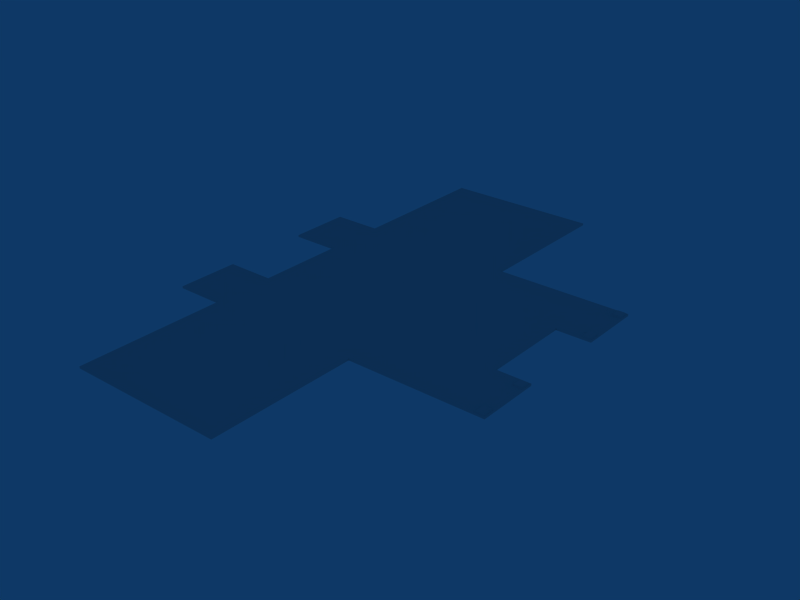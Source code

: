 # Source: Level5BaseTerrain.blend  (saved by Blender 2.49.2; exported with 4.5.12 LTS)
import bpy
from mathutils import Matrix  # noqa: F401  (used for matrix-valued properties, if any)

bpy.ops.wm.read_factory_settings(use_empty=True)
scene = bpy.context.scene
scene.name = 'Scene'

# ---- collections
col_collection_1 = bpy.data.collections.new('Collection 1'); scene.collection.children.link(col_collection_1)

# ---- materials (node trees are filled in below, after node groups)
mat_material_002 = bpy.data.materials.new('Material.002')
mat_material_002.alpha_threshold = 0.0
mat_material_002.roughness = 0.5
mat_material_002.line_color = (0.0, 0.0, 0.0, 1.0)

# ---- material node trees

# ---- world
world_world = bpy.data.worlds.new('World'); scene.world = world_world
world_world.color = (0.05656, 0.2208, 0.4)
world_world.use_sun_shadow = False
world_world.sun_shadow_jitter_overblur = 0.0
world_world.cycles.sampling_method = 'MANUAL'
world_world.cycles.sample_map_resolution = 256

# ---- meshes
me_plane_002 = bpy.data.meshes.new('Plane.002')
me_plane_002.from_pydata([(5.646, 1.941, -0.08791), (5.646, -0.05899, -0.08791), (-5.646, -0.05899, -0.08791), (-5.646, 1.941, -0.08791), (4.501, -0.05899, -0.08791), (1.146, -0.05899, -0.08791), (-4.052, -0.05899, -0.08791), (4.501, 1.941, -0.08791), (1.146, 1.941, -0.08791), (-4.052, 1.941, -0.08791), (-4.052, -4.814, -0.08791), (1.146, -4.814, -0.08791), (4.501, 4.814, -0.08791), (1.146, 4.814, -0.08791), (-4.052, 4.814, -0.08791), (-5.182, -0.05899, -0.08791), (-4.516, -0.05899, -0.08791), (-5.182, 1.941, -0.08791), (-4.516, 1.941, -0.08791), (-3.327, -0.05899, -0.08791), (-3.894, -0.05899, -0.08791), (-3.327, 1.941, -0.08791), (-3.894, 1.941, -0.08791), (-3.894, -4.814, -0.08791), (-3.327, -4.814, -0.08791), (-3.327, 4.814, -0.08791), (4.339, -0.05899, -0.08791), (4.339, 1.941, -0.08791), (4.339, 4.814, -0.08791), (0.9209, -0.05899, -0.08791), (0.9209, 1.941, -0.08791), (0.9209, -4.814, -0.08791), (0.9209, 4.814, -0.08791), (5.281, -0.05899, -0.08791), (5.281, 1.941, -0.08791), (-5.646, 0.0944, -0.08791), (-5.646, 1.788, -0.08791), (4.501, 0.0944, -0.08791), (4.501, 1.788, -0.08791), (1.146, 0.0944, -0.08791), (1.146, 1.788, -0.08791), (-4.052, 0.0944, -0.08791), (-4.052, 1.788, -0.08791), (-4.516, 0.0944, -0.08791), (-4.516, 1.788, -0.08791), (-5.182, 0.0944, -0.08791), (-5.182, 1.788, -0.08791), (-3.327, 0.0944, -0.08791), (-3.327, 1.788, -0.08791), (-3.894, 0.0944, -0.08791), (-3.894, 1.788, -0.08791), (4.339, 0.0944, -0.08791), (4.339, 1.788, -0.08791), (0.9209, 0.0944, -0.08791), (0.9209, 1.788, -0.08791), (5.281, 0.0944, -0.08791), (5.084, -0.05899, -0.08791), (5.084, 1.941, -0.08791), (5.084, 1.788, -0.08791), (5.084, 0.0944, -0.08791), (5.646, 1.507, -0.08791), (5.646, 0.3754, -0.08791), (5.281, 0.3754, -0.08791), (5.281, 1.507, -0.08791), (-5.646, 0.8708, -0.08791), (-5.646, 1.011, -0.08791), (4.501, 0.8708, -0.08791), (4.501, 1.011, -0.08791), (1.146, 0.8708, -0.08791), (1.146, 1.011, -0.08791), (-4.052, 0.8708, -0.08791), (-4.052, 1.011, -0.08791), (-4.516, 0.8708, -0.08791), (-4.516, 1.011, -0.08791), (-5.182, 0.8708, -0.08791), (-5.182, 1.011, -0.08791), (-3.327, 0.8708, -0.08791), (-3.327, 1.011, -0.08791), (-3.894, 0.8708, -0.08791), (-3.894, 1.011, -0.08791), (4.339, 0.8708, -0.08791), (4.339, 1.011, -0.08791), (0.9209, 0.8708, -0.08791), (0.9209, 1.011, -0.08791), (5.084, 1.011, -0.08791), (5.084, 0.8708, -0.08791), (-2.821, -0.05899, -0.08791), (-2.258, -0.05899, -0.08791), (-0.5278, -0.05899, -0.08791), (0.03607, -0.05899, -0.08791), (-2.821, -4.814, -0.08791), (-2.258, -4.814, -0.08791), (-0.5278, -4.814, -0.08791), (0.03607, -4.814, -0.08791), (-2.821, 0.0944, -0.08791), (-2.258, 0.0944, -0.08791), (-0.5278, 0.0944, -0.08791), (0.03607, 0.0944, -0.08791), (-2.821, 0.4263, -0.08791), (-2.258, 0.4263, -0.08791), (-0.5278, 0.4263, -0.08791), (0.03607, 0.4263, -0.08791), (-2.605, -0.05899, -0.08791), (-2.474, -0.05899, -0.08791), (-0.1802, -0.05899, -0.08791), (-0.3115, -0.05899, -0.08791), (-2.474, -4.814, -0.08791), (-2.605, -4.814, -0.08791), (-0.3115, -4.814, -0.08791), (-0.1802, -4.814, -0.08791), (5.612, 0.3447, -0.08315), (5.315, 0.3447, -0.08315), (5.612, 1.537, -0.08315), (5.315, 1.537, -0.08315), (5.315, 1.91, -0.08315), (5.315, -0.0283, -0.08315), (5.612, -0.0283, -0.08315), (5.612, 1.91, -0.08315), (5.343, 0.01512, 0.03331), (5.584, 0.01512, 0.03331), (5.584, 1.867, 0.03331), (5.343, 1.867, 0.03331), (5.584, 1.581, 0.03331), (5.584, 0.3013, 0.03331), (5.343, 0.3013, 0.03331), (5.343, 1.581, 0.03331), (-5.646, 0.3832, -0.08791), (-5.646, 1.499, -0.08791), (-4.052, 0.3832, -0.08791), (-4.052, 1.499, -0.08791), (-4.516, 0.3832, -0.08791), (-4.516, 1.499, -0.08791), (-5.182, 0.3832, -0.08791), (-5.182, 1.499, -0.08791), (-3.327, 0.3832, -0.08791), (-3.327, 1.499, -0.08791), (-3.894, 0.3832, -0.08791), (-3.894, 1.499, -0.08791), (-3.894, 1.499, -0.2263), (-3.894, 0.3832, -0.2263), (-3.327, 1.499, -0.2263), (-3.327, 0.3832, -0.2263), (-5.182, 1.499, -0.2263), (-5.182, 0.3832, -0.2263), (-4.516, 1.499, -0.2263), (-4.516, 0.3832, -0.2263), (-4.052, 1.499, -0.2263), (-4.052, 0.3832, -0.2263), (-5.646, 1.499, -0.2263), (-5.646, 0.3832, -0.2263), (5.343, 1.581, -0.2263), (5.343, 0.3013, -0.2263), (5.584, 0.3013, -0.2263), (5.584, 1.581, -0.2263), (5.343, 1.867, -0.2263), (5.584, 1.867, -0.2263), (5.584, 0.01512, -0.2263), (5.343, 0.01512, -0.2263), (5.612, 1.91, -0.2263), (5.612, -0.0283, -0.2263), (5.315, -0.0283, -0.2263), (5.315, 1.91, -0.2263), (5.315, 1.537, -0.2263), (5.612, 1.537, -0.2263), (5.315, 0.3447, -0.2263), (5.612, 0.3447, -0.2263), (-0.1802, -4.814, -0.2263), (-0.3115, -4.814, -0.2263), (-2.605, -4.814, -0.2263), (-2.474, -4.814, -0.2263), (-0.3115, -0.05899, -0.2263), (-0.1802, -0.05899, -0.2263), (-2.474, -0.05899, -0.2263), (-2.605, -0.05899, -0.2263), (0.03607, 0.4263, -0.2263), (-0.5278, 0.4263, -0.2263), (-2.258, 0.4263, -0.2263), (-2.821, 0.4263, -0.2263), (0.03607, 0.0944, -0.2263), (-0.5278, 0.0944, -0.2263), (-2.258, 0.0944, -0.2263), (-2.821, 0.0944, -0.2263), (0.03607, -4.814, -0.2263), (-0.5278, -4.814, -0.2263), (-2.258, -4.814, -0.2263), (-2.821, -4.814, -0.2263), (0.03607, -0.05899, -0.2263), (-0.5278, -0.05899, -0.2263), (-2.258, -0.05899, -0.2263), (-2.821, -0.05899, -0.2263), (5.084, 0.8708, -0.2263), (5.084, 1.011, -0.2263), (0.9209, 1.011, -0.2263), (0.9209, 0.8708, -0.2263), (4.339, 1.011, -0.2263), (4.339, 0.8708, -0.2263), (-3.894, 1.011, -0.2263), (-3.894, 0.8708, -0.2263), (-3.327, 1.011, -0.2263), (-3.327, 0.8708, -0.2263), (-5.182, 1.011, -0.2263), (-5.182, 0.8708, -0.2263), (-4.516, 1.011, -0.2263), (-4.516, 0.8708, -0.2263), (-4.052, 1.011, -0.2263), (-4.052, 0.8708, -0.2263), (1.146, 1.011, -0.2263), (1.146, 0.8708, -0.2263), (4.501, 1.011, -0.2263), (4.501, 0.8708, -0.2263), (-5.646, 1.011, -0.2263), (-5.646, 0.8708, -0.2263), (5.281, 0.3754, -0.2263), (5.646, 0.3754, -0.2263), (5.646, 1.507, -0.2263), (5.084, 0.0944, -0.2263), (5.084, 1.788, -0.2263), (5.084, 1.941, -0.2263), (5.084, -0.05899, -0.2263), (5.281, 0.0944, -0.2263), (0.9209, 1.788, -0.2263), (0.9209, 0.0944, -0.2263), (4.339, 1.788, -0.2263), (4.339, 0.0944, -0.2263), (-3.894, 1.788, -0.2263), (-3.894, 0.0944, -0.2263), (-3.327, 1.788, -0.2263), (-3.327, 0.0944, -0.2263), (-5.182, 1.788, -0.2263), (-5.182, 0.0944, -0.2263), (-4.516, 1.788, -0.2263), (-4.516, 0.0944, -0.2263), (-4.052, 1.788, -0.2263), (-4.052, 0.0944, -0.2263), (1.146, 1.788, -0.2263), (1.146, 0.0944, -0.2263), (4.501, 1.788, -0.2263), (4.501, 0.0944, -0.2263), (-5.646, 1.788, -0.2263), (-5.646, 0.0944, -0.2263), (5.281, 1.941, -0.2263), (5.281, -0.05899, -0.2263), (0.9209, 4.814, -0.2263), (0.9209, -4.814, -0.2263), (0.9209, 1.941, -0.2263), (0.9209, -0.05899, -0.2263), (4.339, 4.814, -0.2263), (4.339, 1.941, -0.2263), (4.339, -0.05899, -0.2263), (-3.327, 4.814, -0.2263), (-3.327, -4.814, -0.2263), (-3.894, -4.814, -0.2263), (-3.894, 1.941, -0.2263), (-3.327, 1.941, -0.2263), (-3.894, -0.05899, -0.2263), (-3.327, -0.05899, -0.2263), (-4.516, 1.941, -0.2263), (-5.182, 1.941, -0.2263), (-4.516, -0.05899, -0.2263), (-5.182, -0.05899, -0.2263), (-4.052, 4.814, -0.2263), (1.146, 4.814, -0.2263), (4.501, 4.814, -0.2263), (1.146, -4.814, -0.2263), (-4.052, -4.814, -0.2263), (-4.052, 1.941, -0.2263), (1.146, 1.941, -0.2263), (4.501, 1.941, -0.2263), (-4.052, -0.05899, -0.2263), (1.146, -0.05899, -0.2263), (4.501, -0.05899, -0.2263), (-5.646, 1.941, -0.2263), (-5.646, -0.05899, -0.2263), (5.646, -0.05899, -0.2263), (5.646, 1.941, -0.2263), (5.612, 1.507, -0.08791), (5.315, 1.507, -0.08791), (5.612, 0.3754, -0.08791), (5.315, 0.3754, -0.08791), (5.315, 0.3754, -0.2263), (5.612, 0.3754, -0.2263), (5.315, 1.507, -0.2263), (5.612, 1.507, -0.2263), (5.281, 1.788, -0.08791), (5.281, 1.788, -0.2263), (5.281, 1.507, -0.2263), (5.194, 0.0944, -0.08791), (5.194, 1.941, -0.2263), (5.204, -0.05899, -0.2263), (5.204, 0.0944, -0.2263), (5.194, 1.788, -0.2263), (5.194, 1.788, -0.08791), (5.194, 1.941, -0.08791), (5.194, -0.05899, -0.08791), (5.194, 1.739, -0.08791), (5.194, 0.1434, -0.08791), (5.204, 1.739, -0.2263), (5.204, 0.1434, -0.2263), (5.084, 1.739, -0.08791), (5.084, 1.739, -0.2263), (5.084, 0.1434, -0.08791), (5.084, 0.1434, -0.2263), (5.084, 6.612, -0.2263), (5.084, 6.612, -0.08791), (5.084, 5.017, -0.2263), (5.084, 5.017, -0.08791), (5.204, 6.612, -0.2263), (5.204, 5.017, -0.2263), (5.194, 6.612, -0.08791), (5.194, 5.017, -0.08791), (5.194, 6.814, -0.08791), (5.194, 4.814, -0.08791), (5.194, 4.968, -0.08791), (5.194, 4.968, -0.2263), (5.204, 6.661, -0.2263), (5.204, 6.814, -0.2263), (5.194, 4.814, -0.2263), (5.194, 6.661, -0.08791), (5.281, 5.249, -0.2263), (5.281, 4.968, -0.2263), (5.281, 4.968, -0.08791), (5.612, 5.249, -0.2263), (5.315, 5.249, -0.2263), (5.612, 6.38, -0.2263), (5.315, 6.38, -0.2263), (5.315, 6.38, -0.08791), (5.612, 6.38, -0.08791), (5.315, 5.249, -0.08791), (5.612, 5.249, -0.08791), (5.646, 4.814, -0.2263), (5.646, 6.814, -0.2263), (-5.646, 6.814, -0.2263), (-5.646, 4.814, -0.2263), (4.501, 6.814, -0.2263), (1.146, 6.814, -0.2263), (-4.052, 6.814, -0.2263), (-4.052, 11.57, -0.2263), (1.146, 11.57, -0.2263), (-5.182, 6.814, -0.2263), (-4.516, 6.814, -0.2263), (-5.182, 4.814, -0.2263), (-4.516, 4.814, -0.2263), (-3.327, 6.814, -0.2263), (-3.894, 6.814, -0.2263), (-3.894, 4.814, -0.2263), (-3.894, 11.57, -0.2263), (-3.327, 11.57, -0.2263), (4.339, 6.814, -0.2263), (0.9209, 6.814, -0.2263), (0.9209, 11.57, -0.2263), (5.281, 6.814, -0.2263), (5.281, 4.814, -0.2263), (-5.646, 6.661, -0.2263), (-5.646, 4.968, -0.2263), (4.501, 6.661, -0.2263), (4.501, 4.968, -0.2263), (1.146, 6.661, -0.2263), (1.146, 4.968, -0.2263), (-4.052, 6.661, -0.2263), (-4.052, 4.968, -0.2263), (-4.516, 6.661, -0.2263), (-4.516, 4.968, -0.2263), (-5.182, 6.661, -0.2263), (-5.182, 4.968, -0.2263), (-3.327, 6.661, -0.2263), (-3.327, 4.968, -0.2263), (-3.894, 6.661, -0.2263), (-3.894, 4.968, -0.2263), (4.339, 6.661, -0.2263), (4.339, 4.968, -0.2263), (0.9209, 6.661, -0.2263), (0.9209, 4.968, -0.2263), (5.281, 6.661, -0.2263), (5.084, 6.814, -0.2263), (5.084, 4.814, -0.2263), (5.084, 4.968, -0.2263), (5.084, 6.661, -0.2263), (5.646, 5.249, -0.2263), (5.646, 6.38, -0.2263), (5.281, 6.38, -0.2263), (-5.646, 5.885, -0.2263), (-5.646, 5.744, -0.2263), (4.501, 5.885, -0.2263), (4.501, 5.744, -0.2263), (1.146, 5.885, -0.2263), (1.146, 5.744, -0.2263), (-4.052, 5.885, -0.2263), (-4.052, 5.744, -0.2263), (-4.516, 5.885, -0.2263), (-4.516, 5.744, -0.2263), (-5.182, 5.885, -0.2263), (-5.182, 5.744, -0.2263), (-3.327, 5.885, -0.2263), (-3.327, 5.744, -0.2263), (-3.894, 5.885, -0.2263), (-3.894, 5.744, -0.2263), (4.339, 5.885, -0.2263), (4.339, 5.744, -0.2263), (0.9209, 5.885, -0.2263), (0.9209, 5.744, -0.2263), (5.084, 5.744, -0.2263), (5.084, 5.885, -0.2263), (-2.821, 6.814, -0.2263), (-2.258, 6.814, -0.2263), (-0.5278, 6.814, -0.2263), (0.03607, 6.814, -0.2263), (-2.821, 11.57, -0.2263), (-2.258, 11.57, -0.2263), (-0.5278, 11.57, -0.2263), (0.03607, 11.57, -0.2263), (-2.821, 6.661, -0.2263), (-2.258, 6.661, -0.2263), (-0.5278, 6.661, -0.2263), (0.03607, 6.661, -0.2263), (-2.821, 6.329, -0.2263), (-2.258, 6.329, -0.2263), (-0.5278, 6.329, -0.2263), (0.03607, 6.329, -0.2263), (-2.605, 6.814, -0.2263), (-2.474, 6.814, -0.2263), (-0.1802, 6.814, -0.2263), (-0.3115, 6.814, -0.2263), (-2.474, 11.57, -0.2263), (-2.605, 11.57, -0.2263), (-0.3115, 11.57, -0.2263), (-0.1802, 11.57, -0.2263), (5.612, 6.411, -0.2263), (5.315, 6.411, -0.2263), (5.612, 5.218, -0.2263), (5.315, 5.218, -0.2263), (5.315, 4.845, -0.2263), (5.315, 6.784, -0.2263), (5.612, 6.784, -0.2263), (5.612, 4.845, -0.2263), (5.343, 6.74, -0.2263), (5.584, 6.74, -0.2263), (5.584, 4.889, -0.2263), (5.343, 4.889, -0.2263), (5.584, 5.175, -0.2263), (5.584, 6.454, -0.2263), (5.343, 6.454, -0.2263), (5.343, 5.175, -0.2263), (-5.646, 6.372, -0.2263), (-5.646, 5.257, -0.2263), (-4.052, 6.372, -0.2263), (-4.052, 5.257, -0.2263), (-4.516, 6.372, -0.2263), (-4.516, 5.257, -0.2263), (-5.182, 6.372, -0.2263), (-5.182, 5.257, -0.2263), (-3.327, 6.372, -0.2263), (-3.327, 5.257, -0.2263), (-3.894, 6.372, -0.2263), (-3.894, 5.257, -0.2263), (-3.894, 5.257, -0.08791), (-3.894, 6.372, -0.08791), (-3.327, 5.257, -0.08791), (-3.327, 6.372, -0.08791), (-5.182, 5.257, -0.08791), (-5.182, 6.372, -0.08791), (-4.516, 5.257, -0.08791), (-4.516, 6.372, -0.08791), (-4.052, 5.257, -0.08791), (-4.052, 6.372, -0.08791), (-5.646, 5.257, -0.08791), (-5.646, 6.372, -0.08791), (5.343, 5.175, 0.03331), (5.343, 6.454, 0.03331), (5.584, 6.454, 0.03331), (5.584, 5.175, 0.03331), (5.343, 4.889, 0.03331), (5.584, 4.889, 0.03331), (5.584, 6.74, 0.03331), (5.343, 6.74, 0.03331), (5.612, 4.845, -0.08315), (5.612, 6.784, -0.08315), (5.315, 6.784, -0.08315), (5.315, 4.845, -0.08315), (5.315, 5.218, -0.08315), (5.612, 5.218, -0.08315), (5.315, 6.411, -0.08315), (5.612, 6.411, -0.08315), (-0.1802, 11.57, -0.08791), (-0.3115, 11.57, -0.08791), (-2.605, 11.57, -0.08791), (-2.474, 11.57, -0.08791), (-0.3115, 6.814, -0.08791), (-0.1802, 6.814, -0.08791), (-2.474, 6.814, -0.08791), (-2.605, 6.814, -0.08791), (0.03607, 6.329, -0.08791), (-0.5278, 6.329, -0.08791), (-2.258, 6.329, -0.08791), (-2.821, 6.329, -0.08791), (0.03607, 6.661, -0.08791), (-0.5278, 6.661, -0.08791), (-2.258, 6.661, -0.08791), (-2.821, 6.661, -0.08791), (0.03607, 11.57, -0.08791), (-0.5278, 11.57, -0.08791), (-2.258, 11.57, -0.08791), (-2.821, 11.57, -0.08791), (0.03607, 6.814, -0.08791), (-0.5278, 6.814, -0.08791), (-2.258, 6.814, -0.08791), (-2.821, 6.814, -0.08791), (5.084, 5.885, -0.08791), (5.084, 5.744, -0.08791), (0.9209, 5.744, -0.08791), (0.9209, 5.885, -0.08791), (4.339, 5.744, -0.08791), (4.339, 5.885, -0.08791), (-3.894, 5.744, -0.08791), (-3.894, 5.885, -0.08791), (-3.327, 5.744, -0.08791), (-3.327, 5.885, -0.08791), (-5.182, 5.744, -0.08791), (-5.182, 5.885, -0.08791), (-4.516, 5.744, -0.08791), (-4.516, 5.885, -0.08791), (-4.052, 5.744, -0.08791), (-4.052, 5.885, -0.08791), (1.146, 5.744, -0.08791), (1.146, 5.885, -0.08791), (4.501, 5.744, -0.08791), (4.501, 5.885, -0.08791), (-5.646, 5.744, -0.08791), (-5.646, 5.885, -0.08791), (5.281, 5.249, -0.08791), (5.281, 6.38, -0.08791), (5.646, 6.38, -0.08791), (5.646, 5.249, -0.08791), (5.084, 6.661, -0.08791), (5.084, 4.968, -0.08791), (5.084, 4.814, -0.08791), (5.084, 6.814, -0.08791), (5.281, 6.661, -0.08791), (0.9209, 4.968, -0.08791), (0.9209, 6.661, -0.08791), (4.339, 4.968, -0.08791), (4.339, 6.661, -0.08791), (-3.894, 4.968, -0.08791), (-3.894, 6.661, -0.08791), (-3.327, 4.968, -0.08791), (-3.327, 6.661, -0.08791), (-5.182, 4.968, -0.08791), (-5.182, 6.661, -0.08791), (-4.516, 4.968, -0.08791), (-4.516, 6.661, -0.08791), (-4.052, 4.968, -0.08791), (-4.052, 6.661, -0.08791), (1.146, 4.968, -0.08791), (1.146, 6.661, -0.08791), (4.501, 4.968, -0.08791), (4.501, 6.661, -0.08791), (-5.646, 4.968, -0.08791), (-5.646, 6.661, -0.08791), (5.281, 4.814, -0.08791), (5.281, 6.814, -0.08791), (0.9209, 11.57, -0.08791), (0.9209, 6.814, -0.08791), (4.339, 6.814, -0.08791), (-3.327, 11.57, -0.08791), (-3.894, 11.57, -0.08791), (-3.894, 4.814, -0.08791), (-3.894, 6.814, -0.08791), (-3.327, 6.814, -0.08791), (-4.516, 4.814, -0.08791), (-5.182, 4.814, -0.08791), (-4.516, 6.814, -0.08791), (-5.182, 6.814, -0.08791), (1.146, 11.57, -0.08791), (-4.052, 11.57, -0.08791), (-4.052, 6.814, -0.08791), (1.146, 6.814, -0.08791), (4.501, 6.814, -0.08791), (-5.646, 4.814, -0.08791), (-5.646, 6.814, -0.08791), (5.646, 6.814, -0.08791), (5.646, 4.814, -0.08791)], [], [(19, 20, 23, 24), (20, 6, 10, 23), (9, 22, 564, 14), (22, 21, 25, 564), (8, 27, 28, 13), (27, 7, 12, 28), (5, 29, 31, 11), (21, 30, 32, 25), (30, 8, 13, 32), (18, 44, 42, 9), (43, 16, 6, 41), (17, 46, 44, 18), (45, 15, 16, 43), (3, 36, 46, 17), (35, 2, 15, 45), (22, 50, 48, 21), (49, 20, 19, 47), (9, 42, 50, 22), (41, 6, 20, 49), (27, 52, 38, 7), (51, 26, 4, 37), (8, 40, 52, 27), (39, 5, 26, 51), (30, 54, 40, 8), (53, 29, 5, 39), (21, 48, 54, 30), (38, 58, 57, 7), (4, 56, 59, 37), (73, 72, 70, 71), (75, 74, 72, 73), (65, 64, 74, 75), (79, 78, 76, 77), (71, 70, 78, 79), (52, 81, 67, 38), (81, 80, 66, 67), (80, 51, 37, 66), (40, 69, 81, 52), (69, 68, 80, 81), (68, 39, 51, 80), (54, 83, 69, 40), (83, 82, 68, 69), (82, 53, 39, 68), (85, 84, 67, 66), (29, 89, 93, 31), (88, 87, 91, 92), (86, 19, 24, 90), (19, 86, 94, 47), (87, 88, 96, 95), (89, 29, 53, 97), (76, 82, 83, 77), (94, 98, 47), (95, 99, 98, 94), (99, 76, 98), (96, 100, 99, 95), (100, 82, 76, 99), (97, 101, 100, 96), (101, 82, 100), (101, 53, 82), (101, 97, 53), (89, 104, 109, 93), (104, 105, 108, 109), (105, 88, 92, 108), (87, 103, 106, 91), (103, 102, 107, 106), (102, 86, 90, 107), (102, 103, 95, 94), (86, 102, 94), (103, 87, 95), (105, 104, 97, 96), (88, 105, 96), (104, 89, 97), (1, 61, 110, 116), (60, 0, 117, 112), (0, 34, 114, 117), (33, 1, 116, 115), (115, 116, 119, 118), (117, 114, 121, 120), (112, 117, 120, 122), (116, 110, 123, 119), (111, 115, 118, 124), (114, 113, 125, 121), (113, 112, 122, 125), (110, 111, 124, 123), (121, 125, 122, 120), (124, 118, 119, 123), (44, 131, 129, 42), (131, 73, 71, 129), (72, 130, 128, 70), (130, 43, 41, 128), (46, 133, 131, 44), (133, 75, 73, 131), (74, 132, 130, 72), (132, 45, 43, 130), (36, 127, 133, 46), (127, 65, 75, 133), (64, 126, 132, 74), (126, 35, 45, 132), (50, 137, 135, 48), (137, 79, 77, 135), (78, 136, 134, 76), (136, 49, 47, 134), (42, 129, 137, 50), (129, 71, 79, 137), (70, 128, 136, 78), (128, 41, 49, 136), (135, 83, 54), (48, 135, 54), (135, 77, 83), (76, 134, 98), (134, 47, 98), (65, 127, 148, 210), (127, 36, 238, 148), (126, 64, 211, 149), (35, 126, 149, 239), (93, 109, 166, 182), (109, 108, 167, 166), (108, 92, 183, 167), (107, 90, 185, 168), (106, 107, 168, 169), (91, 106, 169, 184), (31, 93, 182, 243), (92, 91, 184, 183), (90, 24, 250, 185), (64, 65, 210, 211), (61, 1, 273, 213), (60, 61, 213, 214), (0, 60, 214, 274), (7, 57, 217, 267), (56, 4, 270, 218), (36, 3, 271, 238), (2, 35, 239, 272), (34, 0, 274, 240), (1, 33, 241, 273), (11, 31, 243, 263), (26, 5, 269, 248), (4, 26, 248, 270), (24, 23, 251, 250), (23, 10, 264, 251), (18, 9, 265, 256), (17, 18, 256, 257), (3, 17, 257, 271), (6, 16, 258, 268), (16, 15, 259, 258), (15, 2, 272, 259), (9, 14, 260, 265), (12, 7, 267, 262), (5, 11, 263, 269), (10, 6, 268, 264), (251, 254, 255, 250), (264, 268, 254, 251), (344, 252, 265, 260), (249, 253, 252, 344), (246, 247, 266, 261), (262, 267, 247, 246), (243, 245, 269, 263), (242, 244, 253, 249), (261, 266, 244, 242), (232, 230, 256, 265), (268, 258, 231, 233), (230, 228, 257, 256), (258, 259, 229, 231), (228, 238, 271, 257), (259, 272, 239, 229), (226, 224, 252, 253), (255, 254, 225, 227), (224, 232, 265, 252), (254, 268, 233, 225), (236, 222, 247, 267), (270, 248, 223, 237), (222, 234, 266, 247), (248, 269, 235, 223), (234, 220, 244, 266), (269, 245, 221, 235), (220, 226, 253, 244), (217, 216, 236, 267), (215, 218, 270, 237), (205, 203, 202, 204), (203, 201, 200, 202), (201, 211, 210, 200), (199, 197, 196, 198), (197, 205, 204, 196), (208, 194, 222, 236), (209, 195, 194, 208), (237, 223, 195, 209), (194, 206, 234, 222), (195, 207, 206, 194), (223, 235, 207, 195), (206, 192, 220, 234), (207, 193, 192, 206), (235, 221, 193, 207), (208, 191, 190, 209), (182, 186, 245, 243), (184, 188, 187, 183), (250, 255, 189, 185), (181, 189, 255, 227), (179, 187, 188, 180), (221, 245, 186, 178), (192, 193, 199, 198), (227, 177, 181), (177, 176, 180, 181), (177, 199, 176), (176, 175, 179, 180), (199, 193, 175, 176), (175, 174, 178, 179), (175, 193, 174), (193, 221, 174), (221, 178, 174), (166, 171, 186, 182), (167, 170, 171, 166), (183, 187, 170, 167), (169, 172, 188, 184), (168, 173, 172, 169), (185, 189, 173, 168), (180, 172, 173, 181), (181, 173, 189), (180, 188, 172), (178, 171, 170, 179), (179, 170, 187), (178, 186, 171), (165, 213, 273, 159), (158, 274, 214, 163), (161, 240, 274, 158), (159, 273, 241, 160), (156, 159, 160, 157), (154, 161, 158, 155), (155, 158, 163, 153), (152, 165, 159, 156), (157, 160, 164, 151), (150, 162, 161, 154), (153, 163, 162, 150), (151, 164, 165, 152), (153, 150, 154, 155), (156, 157, 151, 152), (146, 144, 230, 232), (204, 202, 144, 146), (147, 145, 203, 205), (233, 231, 145, 147), (144, 142, 228, 230), (202, 200, 142, 144), (145, 143, 201, 203), (231, 229, 143, 145), (142, 148, 238, 228), (200, 210, 148, 142), (143, 149, 211, 201), (229, 239, 149, 143), (140, 138, 224, 226), (198, 196, 138, 140), (141, 139, 197, 199), (227, 225, 139, 141), (138, 146, 232, 224), (196, 204, 146, 138), (139, 147, 205, 197), (225, 233, 147, 139), (220, 192, 140), (220, 140, 226), (192, 198, 140), (177, 141, 199), (177, 227, 141), (62, 278, 276, 63), (278, 277, 275, 276), (277, 61, 60, 275), (277, 278, 111, 110), (61, 277, 110), (278, 62, 111), (276, 275, 112, 113), (63, 276, 113), (275, 60, 112), (213, 280, 282, 214), (280, 279, 281, 282), (279, 212, 285, 281), (279, 280, 165, 164), (212, 279, 164), (280, 213, 165), (282, 281, 162, 163), (214, 282, 163), (281, 285, 162), (283, 113, 114), (34, 283, 114), (283, 63, 113), (284, 161, 162), (285, 284, 162), (284, 240, 161), (55, 115, 111), (62, 55, 111), (55, 33, 115), (219, 164, 160), (241, 219, 160), (219, 212, 164), (58, 291, 292, 57), (291, 283, 34, 292), (56, 293, 286, 59), (293, 33, 55, 286), (57, 292, 287, 217), (292, 34, 240, 287), (33, 293, 288, 241), (293, 56, 218, 288), (284, 290, 287, 240), (290, 216, 217, 287), (241, 288, 289, 219), (288, 218, 215, 289), (59, 286, 295, 300), (215, 301, 297, 289), (298, 294, 291, 58), (299, 216, 290, 296), (304, 307, 313, 375), (305, 533, 312, 309), (376, 314, 306, 302), (532, 303, 308, 317), (315, 314, 376, 373), (350, 372, 314, 315), (313, 316, 374, 375), (319, 351, 316, 313), (310, 315, 373, 535), (558, 350, 315, 310), (311, 316, 351, 557), (534, 374, 316, 311), (310, 317, 536, 558), (535, 532, 317, 310), (312, 311, 557, 320), (533, 534, 311, 312), (372, 427, 379), (350, 431, 372), (372, 431, 427), (536, 476, 558), (529, 480, 536), (536, 480, 476), (319, 430, 351), (318, 429, 319), (319, 429, 430), (320, 478, 528), (557, 477, 320), (320, 477, 478), (322, 429, 318), (377, 428, 321), (321, 428, 429, 322), (323, 426, 378), (379, 427, 324), (324, 427, 426, 323), (324, 322, 318, 379), (323, 321, 322, 324), (378, 377, 321, 323), (328, 479, 531), (528, 478, 327), (327, 478, 479, 328), (325, 480, 529), (530, 481, 326), (326, 481, 480, 325), (326, 328, 531, 530), (325, 327, 328, 326), (529, 528, 327, 325), (414, 450, 364), (414, 392, 450), (399, 451, 393), (371, 365, 451), (371, 451, 399), (366, 452, 444, 358), (452, 394, 386, 444), (395, 453, 445, 387), (453, 367, 359, 445), (364, 450, 452, 366), (450, 392, 394, 452), (393, 451, 453, 395), (451, 365, 367, 453), (362, 448, 442, 352), (448, 390, 380, 442), (391, 449, 443, 381), (449, 363, 353, 443), (360, 446, 448, 362), (446, 388, 390, 448), (389, 447, 449, 391), (447, 361, 363, 449), (358, 444, 446, 360), (444, 386, 388, 446), (387, 445, 447, 389), (445, 359, 361, 447), (435, 439, 440, 434), (438, 436, 437, 441), (440, 439, 426, 427), (438, 441, 429, 428), (441, 437, 430, 429), (434, 440, 427, 431), (439, 435, 432, 426), (436, 438, 428, 433), (437, 436, 433, 430), (435, 434, 431, 432), (432, 431, 350, 330), (430, 433, 329, 351), (433, 428, 377, 329), (426, 432, 330, 378), (413, 420, 405), (412, 404, 421), (413, 412, 421, 420), (411, 419, 403), (410, 402, 418), (411, 410, 418, 419), (406, 423, 418, 402), (423, 422, 419, 418), (422, 407, 403, 419), (408, 424, 421, 404), (424, 425, 420, 421), (425, 409, 405, 420), (370, 417, 413), (398, 417, 370), (416, 417, 398), (416, 412, 413, 417), (392, 415, 416, 398), (415, 411, 412, 416), (414, 415, 392), (414, 410, 411, 415), (364, 410, 414), (399, 393, 392, 398), (370, 413, 405, 348), (412, 411, 403, 404), (410, 364, 342, 402), (346, 406, 402, 342), (407, 408, 404, 403), (409, 349, 348, 405), (383, 382, 401, 400), (356, 384, 398, 370), (384, 385, 399, 398), (385, 357, 371, 399), (368, 396, 384, 356), (396, 397, 385, 384), (397, 369, 357, 385), (354, 382, 396, 368), (382, 383, 397, 396), (383, 355, 369, 397), (394, 395, 387, 386), (392, 393, 395, 394), (390, 391, 381, 380), (388, 389, 391, 390), (386, 387, 389, 388), (376, 354, 333, 373), (374, 262, 355, 375), (371, 242, 249, 365), (334, 356, 370, 348), (357, 261, 242, 371), (347, 368, 356, 334), (369, 246, 261, 357), (333, 354, 368, 347), (355, 262, 246, 369), (343, 366, 358, 335), (367, 344, 260, 359), (342, 364, 366, 343), (365, 249, 344, 367), (338, 362, 352, 331), (363, 340, 332, 353), (339, 360, 362, 338), (361, 341, 340, 363), (335, 358, 360, 339), (359, 260, 341, 361), (349, 337, 334, 348), (336, 345, 343, 335), (345, 346, 342, 343), (572, 336, 335, 573), (574, 334, 337, 571), (570, 338, 331, 577), (569, 339, 338, 570), (573, 335, 339, 569), (576, 332, 340, 568), (568, 340, 341, 567), (567, 341, 260, 14), (563, 345, 336, 572), (562, 346, 345, 563), (575, 333, 347, 561), (561, 347, 334, 574), (571, 337, 349, 559), (578, 330, 350, 558), (557, 351, 329, 579), (577, 331, 352, 556), (555, 353, 332, 576), (535, 373, 333, 575), (12, 262, 374, 534), (579, 329, 377, 531), (531, 377, 378, 530), (530, 378, 330, 578), (527, 380, 381, 526), (501, 406, 346, 562), (499, 408, 407, 500), (559, 349, 409, 498), (500, 407, 422, 485), (485, 422, 423, 484), (484, 423, 406, 501), (483, 424, 408, 499), (482, 425, 424, 483), (498, 409, 425, 482), (556, 352, 442, 465), (465, 442, 380, 527), (464, 443, 353, 555), (526, 381, 443, 464), (457, 493, 544), (515, 493, 457), (456, 508, 514), (543, 537, 456), (456, 537, 508), (463, 455, 542, 550), (521, 513, 455, 463), (462, 454, 512, 520), (549, 541, 454, 462), (455, 457, 544, 542), (513, 515, 457, 455), (454, 456, 514, 512), (541, 543, 456, 454), (465, 459, 546, 556), (527, 517, 459, 465), (464, 458, 516, 526), (555, 545, 458, 464), (459, 461, 548, 546), (517, 519, 461, 459), (458, 460, 518, 516), (545, 547, 460, 458), (461, 463, 550, 548), (519, 521, 463, 461), (460, 462, 520, 518), (547, 549, 462, 460), (467, 468, 472, 473), (470, 471, 469, 466), (481, 468, 467, 480), (478, 466, 469, 479), (477, 470, 466, 478), (480, 467, 473, 476), (475, 472, 468, 481), (479, 469, 471, 474), (474, 471, 470, 477), (476, 473, 472, 475), (558, 476, 475, 578), (579, 474, 477, 557), (531, 479, 474, 579), (578, 475, 481, 530), (487, 494, 502), (503, 495, 486), (486, 495, 494, 487), (488, 496, 504), (505, 497, 489), (489, 497, 496, 488), (489, 484, 501, 505), (488, 485, 484, 489), (504, 500, 485, 488), (486, 483, 499, 503), (487, 482, 483, 486), (502, 498, 482, 487), (490, 538, 494), (490, 509, 538), (490, 491, 509), (494, 495, 491, 490), (491, 492, 515, 509), (495, 496, 492, 491), (492, 493, 515), (496, 497, 493, 492), (497, 544, 493), (515, 514, 508, 509), (502, 494, 538, 560), (504, 496, 495, 503), (566, 544, 497, 505), (505, 501, 562, 566), (503, 499, 500, 504), (560, 559, 498, 502), (506, 525, 524, 507), (509, 523, 552, 538), (508, 522, 523, 509), (537, 551, 522, 508), (523, 511, 540, 552), (522, 510, 511, 523), (551, 539, 510, 522), (511, 525, 554, 540), (510, 524, 525, 511), (539, 553, 524, 510), (520, 512, 513, 521), (512, 514, 515, 513), (526, 516, 517, 527), (516, 518, 519, 517), (518, 520, 521, 519), (575, 554, 532, 535), (553, 12, 534, 533), (25, 32, 537, 543), (538, 552, 574, 560), (32, 13, 551, 537), (552, 540, 561, 574), (13, 28, 539, 551), (540, 554, 575, 561), (28, 12, 553, 539), (550, 542, 565, 573), (14, 564, 541, 549), (542, 544, 566, 565), (564, 25, 543, 541), (556, 546, 570, 577), (576, 568, 545, 555), (546, 548, 569, 570), (568, 567, 547, 545), (548, 550, 573, 569), (567, 14, 549, 547), (574, 571, 559, 560), (565, 563, 572, 573), (566, 562, 563, 565), (295, 85, 300), (294, 298, 84), (85, 295, 294), (85, 294, 84), (291, 294, 283), (63, 283, 294), (55, 62, 295), (55, 295, 286), (294, 295, 62), (294, 62, 63), (290, 284, 296), (285, 296, 284), (285, 297, 296), (212, 297, 285), (219, 297, 212), (219, 289, 297), (300, 66, 37), (59, 300, 37), (300, 85, 66), (301, 237, 209), (190, 301, 209), (301, 215, 237), (298, 38, 67), (84, 298, 67), (298, 58, 38), (299, 208, 236), (216, 299, 236), (299, 191, 208), (190, 297, 301), (296, 297, 190), (296, 190, 191), (296, 191, 299), (307, 304, 400), (307, 400, 401), (307, 401, 306), (401, 302, 306), (304, 383, 400), (375, 355, 304), (304, 355, 383), (305, 553, 533), (507, 524, 305), (305, 524, 553), (302, 354, 376), (401, 382, 302), (302, 382, 354), (303, 525, 506), (532, 554, 303), (303, 554, 525), (372, 306, 314), (372, 379, 306), (379, 318, 306), (318, 307, 306), (318, 319, 307), (313, 307, 319), (309, 528, 529), (309, 529, 308), (536, 317, 308), (536, 308, 529), (528, 309, 320), (312, 320, 309), (506, 507, 309), (506, 309, 308), (309, 507, 305), (308, 303, 506)])
_uv = me_plane_002.uv_layers.new(name='UVTex')
_uv.uv.foreach_set('vector', [0.6225, 0.4431, 0.6225, 0.372, 0.01025, 0.372, 0.01025, 0.4431, 0.9929, 0.05127, 0.9929, 0.09015, 0.01175, 0.09015, 0.01175, 0.05127, 0.4001, 0.09015, 0.4001, 0.05127, 0.9929, 0.05127, 0.9929, 0.09015, 0.0118, 0.1805, 0.08363, 0.1805, 0.08363, 0.5544, 0.0118, 0.5544, 0.058, 0.1637, 0.5042, 0.1637, 0.5042, 0.576, 0.058, 0.576, 0.4001, 0.09093, 0.4001, 0.05127, 0.9929, 0.05127, 0.9929, 0.09093, 0.9929, 0.05127, 0.9929, 0.1065, 0.01175, 0.1065, 0.01175, 0.05127, 0.08363, 0.1805, 0.6221, 0.1805, 0.6221, 0.5544, 0.08363, 0.5544, 0.02655, 0.1637, 0.058, 0.1637, 0.058, 0.576, 0.02655, 0.576, -0.2565, 0.6914, -0.2565, 0.6399, -0.1728, 0.6399, -0.1728, 0.6914, -0.2565, 0.6914, -0.2565, 0.6399, -0.1728, 0.6399, -0.1728, 0.6914, -0.3765, 0.6914, -0.3765, 0.6399, -0.2565, 0.6399, -0.2565, 0.6914, -0.3765, 0.6914, -0.3765, 0.6399, -0.2565, 0.6399, -0.2565, 0.6914, -0.4601, 0.6914, -0.4601, 0.6399, -0.3765, 0.6399, -0.3765, 0.6914, -0.4601, 0.6914, -0.4601, 0.6399, -0.3765, 0.6399, -0.3765, 0.6914, -0.1443, 0.6914, -0.1443, 0.6399, -0.04212, 0.6399, -0.04212, 0.6914, -0.1443, 0.6914, -0.1443, 0.6399, -0.04212, 0.6399, -0.04212, 0.6914, -0.1728, 0.6914, -0.1728, 0.6399, -0.1443, 0.6399, -0.1443, 0.6914, -0.1728, 0.6914, -0.1728, 0.6399, -0.1443, 0.6399, -0.1443, 0.6914, 1.34, 0.6914, 1.34, 0.6399, 1.369, 0.6399, 1.369, 0.6914, 1.34, 0.6914, 1.34, 0.6399, 1.369, 0.6399, 1.369, 0.6914, 0.7641, 0.6914, 0.7641, 0.6399, 1.34, 0.6399, 1.34, 0.6914, 0.7641, 0.6914, 0.7641, 0.6399, 1.34, 0.6399, 1.34, 0.6914, 0.7236, 0.6914, 0.7236, 0.6399, 0.7641, 0.6399, 0.7641, 0.6914, 0.7236, 0.6914, 0.7236, 0.6399, 0.7641, 0.6399, 0.7641, 0.6914, -0.04212, 0.6914, -0.04212, 0.6399, 0.7236, 0.6399, 0.7236, 0.6914, 1.369, 0.6399, 1.474, 0.6399, 1.474, 0.6914, 1.369, 0.6914, 1.369, 0.6399, 1.474, 0.6399, 1.474, 0.6914, 1.369, 0.6914, 0.001397, 0.7447, 0.001397, 0.688, 0.06824, 0.688, 0.06824, 0.7447, 0.8765, 0.3072, 0.8765, 0.2799, 0.9986, 0.2799, 0.9986, 0.3072, 0.4063, 0.8793, 0.4063, 0.8594, 0.4702, 0.8594, 0.4702, 0.8793, 0.7784, 0.3068, 0.7784, 0.2793, 0.8863, 0.2793, 0.8863, 0.3068, 0.7482, 0.3068, 0.7482, 0.2793, 0.7784, 0.2793, 0.7784, 0.3068, 0.8865, 0.9918, 0.8865, 0.8766, 0.9099, 0.8766, 0.9099, 0.9918, 0.7783, 0.7447, 0.7783, 0.688, 0.8024, 0.688, 0.8024, 0.7447, 0.8865, 0.8558, 0.8865, 0.7405, 0.9099, 0.7405, 0.9099, 0.8558, 0.425, 0.9918, 0.425, 0.8766, 0.8865, 0.8766, 0.8865, 0.9918, 0.3036, 0.7447, 0.3036, 0.688, 0.7783, 0.688, 0.7783, 0.7447, 0.425, 0.8558, 0.425, 0.7405, 0.8865, 0.7405, 0.8865, 0.8558, 0.3925, 0.9918, 0.3925, 0.8766, 0.425, 0.8766, 0.425, 0.9918, 0.7936, 0.7447, 0.7936, 0.688, 0.8274, 0.688, 0.8274, 0.7447, 0.3925, 0.8558, 0.3925, 0.7405, 0.425, 0.7405, 0.425, 0.8558, 0.8891, 0.688, 0.8891, 0.7447, 0.8024, 0.7447, 0.8024, 0.688, 0.6225, 0.372, 0.6225, 0.483, 0.01025, 0.483, 0.01025, 0.372, 0.6225, 0.3603, 0.6225, 0.5772, 0.01025, 0.5772, 0.01025, 0.3603, 0.6225, 0.5065, 0.6225, 0.4431, 0.01025, 0.4431, 0.01025, 0.5065, -0.04212, 0.6399, 0.04901, 0.6399, 0.04901, 0.6914, -0.04212, 0.6914, 0.1506, 0.6399, 0.4624, 0.6399, 0.4624, 0.6914, 0.1506, 0.6914, 0.5641, 0.6399, 0.7236, 0.6399, 0.7236, 0.6914, 0.5641, 0.6914, 0.1558, 0.688, 0.7936, 0.688, 0.7936, 0.7447, 0.1558, 0.7447, 0.4836, 0.7504, 0.4836, 0.7963, 0.4155, 0.7504, 0.7688, 0.4908, 0.7688, 0.4344, 0.6756, 0.4344, 0.6756, 0.4908, 0.5595, 0.7963, 0.4155, 0.8577, 0.4836, 0.7963, 0.7923, 0.7504, 0.7923, 0.7963, 0.5595, 0.7963, 0.5595, 0.7504, 0.7923, 0.7963, 0.9873, 0.8577, 0.4155, 0.8577, 0.5595, 0.7963, 0.7688, 0.4908, 0.7688, 0.4344, 0.6756, 0.4344, 0.6756, 0.4908, 0.8682, 0.7963, 0.9873, 0.8577, 0.7923, 0.7963, 0.8682, 0.7963, 0.9873, 0.7504, 0.9873, 0.8577, 0.8682, 0.7963, 0.8682, 0.7504, 0.9873, 0.7504, 0.6225, 0.483, 0.6225, 0.5101, 0.01025, 0.5101, 0.01025, 0.483, 0.7463, 0.1024, 0.7463, 0.1502, 0.1487, 0.1502, 0.1487, 0.1024, 0.6225, 0.5266, 0.6225, 0.5537, 0.01025, 0.5537, 0.01025, 0.5266, 0.6225, 0.5772, 0.6225, 0.5501, 0.01025, 0.5501, 0.01025, 0.5772, 0.7463, 0.1024, 0.7463, 0.1502, 0.1487, 0.1502, 0.1487, 0.1024, 0.6225, 0.5336, 0.6225, 0.5065, 0.01025, 0.5065, 0.01025, 0.5336, 0.6956, 0.5759, 0.6758, 0.5759, 0.6431, 0.5521, 0.7283, 0.5521, 0.7283, 0.5759, 0.6956, 0.5759, 0.7283, 0.5521, 0.6758, 0.5759, 0.6431, 0.5759, 0.6431, 0.5521, 0.6956, 0.5759, 0.6758, 0.5759, 0.6431, 0.5521, 0.7283, 0.5521, 0.7283, 0.5759, 0.6956, 0.5759, 0.7283, 0.5521, 0.6758, 0.5759, 0.6431, 0.5759, 0.6431, 0.5521, 0.5844, 0.61, 0.4405, 0.61, 0.4563, 0.6244, 0.5686, 0.6244, 0.5844, 0.61, 0.4405, 0.61, 0.4563, 0.6244, 0.5686, 0.6244, 0.5397, 0.61, 0.4405, 0.61, 0.4549, 0.6257, 0.5253, 0.6257, 0.4405, 0.61, 0.5397, 0.61, 0.5253, 0.6257, 0.4549, 0.6257, 0.666, 0.214, 0.6961, 0.214, 0.6926, 0.2196, 0.6695, 0.2196, 0.6961, 0.262, 0.666, 0.262, 0.6695, 0.2564, 0.6926, 0.2564, 0.6961, 0.214, 0.6961, 0.262, 0.6926, 0.2564, 0.6926, 0.2196, 0.6961, 0.214, 0.6961, 0.262, 0.6926, 0.2564, 0.6926, 0.2196, 0.666, 0.262, 0.666, 0.214, 0.6695, 0.2196, 0.6695, 0.2564, 0.666, 0.262, 0.666, 0.214, 0.6695, 0.2196, 0.6695, 0.2564, 0.666, 0.214, 0.6961, 0.214, 0.6926, 0.2196, 0.6695, 0.2196, 0.6961, 0.262, 0.666, 0.262, 0.6695, 0.2564, 0.6926, 0.2564, 0.6695, 0.2564, 0.6695, 0.2196, 0.6926, 0.2196, 0.6926, 0.2564, 0.6695, 0.2564, 0.6695, 0.2196, 0.6926, 0.2196, 0.6926, 0.2564, 0.5618, 0.9889, 0.5618, 0.9481, 0.6256, 0.9481, 0.6256, 0.9889, 0.5618, 0.9481, 0.5618, 0.8793, 0.6256, 0.8793, 0.6256, 0.9481, 0.5618, 0.8594, 0.5618, 0.7906, 0.6256, 0.7906, 0.6256, 0.8594, 0.5618, 0.7906, 0.5618, 0.7498, 0.6256, 0.7498, 0.6256, 0.7906, 0.4702, 0.9889, 0.4702, 0.9481, 0.5618, 0.9481, 0.5618, 0.9889, 0.8765, 0.4022, 0.8765, 0.3072, 0.9986, 0.3072, 0.9986, 0.4022, 0.8765, 0.2799, 0.8765, 0.1849, 0.9986, 0.1849, 0.9986, 0.2799, 0.4702, 0.7906, 0.4702, 0.7498, 0.5618, 0.7498, 0.5618, 0.7906, 0.4063, 0.9889, 0.4063, 0.9481, 0.4702, 0.9481, 0.4702, 0.9889, 0.4063, 0.9481, 0.4063, 0.8793, 0.4702, 0.8793, 0.4702, 0.9481, 0.4063, 0.8594, 0.4063, 0.7906, 0.4702, 0.7906, 0.4702, 0.8594, 0.4063, 0.7906, 0.4063, 0.7498, 0.4702, 0.7498, 0.4702, 0.7906, 0.6474, 0.9889, 0.6474, 0.9481, 0.7253, 0.9481, 0.7253, 0.9889, 0.7784, 0.4022, 0.7784, 0.3068, 0.8863, 0.3068, 0.8863, 0.4022, 0.7784, 0.2793, 0.7784, 0.1839, 0.8863, 0.1839, 0.8863, 0.2793, 0.6474, 0.7906, 0.6474, 0.7498, 0.7253, 0.7498, 0.7253, 0.7906, 0.6256, 0.9889, 0.6256, 0.9481, 0.6474, 0.9481, 0.6474, 0.9889, 0.6256, 0.9481, 0.6256, 0.8792, 0.6474, 0.8792, 0.6474, 0.9481, 0.6256, 0.8594, 0.6256, 0.7905, 0.6474, 0.7905, 0.6474, 0.8594, 0.6256, 0.7906, 0.6256, 0.7498, 0.6474, 0.7498, 0.6474, 0.7906, 0.4155, 0.9445, 0.9873, 0.8771, 0.9873, 0.9844, 0.4155, 0.9844, 0.4155, 0.9445, 0.9873, 0.9844, 0.4155, 0.9445, 0.4155, 0.8771, 0.9873, 0.8771, 0.4155, 0.8577, 0.4155, 0.7903, 0.4836, 0.7963, 0.4155, 0.7903, 0.4155, 0.7504, 0.4836, 0.7963, 0.2251, 0.8313, 0.2422, 0.8313, 0.2422, 0.8266, 0.2251, 0.8266, 0.2422, 0.8313, 0.2523, 0.8313, 0.2523, 0.8266, 0.2422, 0.8266, 0.2031, 0.8313, 0.2202, 0.8313, 0.2202, 0.8266, 0.2031, 0.8266, 0.1929, 0.8313, 0.2031, 0.8313, 0.2031, 0.8266, 0.1929, 0.8266, 0.04541, 0.4025, 0.04541, 0.4025, 0.04541, 0.3984, 0.04541, 0.3984, 0.04541, 0.4025, 0.04541, 0.4025, 0.04541, 0.3984, 0.04541, 0.3984, 0.04541, 0.4025, 0.04541, 0.4025, 0.04541, 0.3984, 0.04541, 0.3984, 0.04541, 0.4025, 0.04541, 0.4025, 0.04541, 0.3984, 0.04541, 0.3984, 0.04541, 0.4025, 0.04541, 0.4025, 0.04541, 0.3984, 0.04541, 0.3984, 0.04541, 0.4025, 0.04541, 0.4025, 0.04541, 0.3984, 0.04541, 0.3984, 0.04541, 0.4025, 0.04541, 0.4025, 0.04541, 0.3984, 0.04541, 0.3984, 0.04541, 0.4025, 0.04541, 0.4025, 0.04541, 0.3984, 0.04541, 0.3984, 0.04541, 0.4025, 0.04541, 0.4025, 0.04541, 0.3984, 0.04541, 0.3984, 0.2202, 0.8313, 0.2251, 0.8313, 0.2251, 0.8266, 0.2202, 0.8266, 0.2028, 0.8313, 0.1876, 0.8313, 0.1876, 0.8266, 0.2028, 0.8266, 0.2425, 0.8313, 0.2028, 0.8313, 0.2028, 0.8266, 0.2425, 0.8266, 0.2577, 0.8313, 0.2425, 0.8313, 0.2425, 0.8266, 0.2577, 0.8266, 0.2577, 0.8313, 0.2577, 0.8313, 0.2577, 0.8266, 0.2577, 0.8266, 0.1876, 0.8313, 0.1876, 0.8313, 0.1876, 0.8266, 0.1876, 0.8266, 0.2523, 0.8313, 0.2577, 0.8313, 0.2577, 0.8266, 0.2523, 0.8266, 0.1876, 0.8313, 0.1929, 0.8313, 0.1929, 0.8266, 0.1876, 0.8266, 0.2577, 0.8313, 0.2577, 0.8313, 0.2577, 0.8266, 0.2577, 0.8266, 0.1876, 0.8313, 0.1876, 0.8313, 0.1876, 0.8266, 0.1876, 0.8266, 0.04541, 0.4025, 0.04541, 0.4025, 0.04541, 0.3984, 0.04541, 0.3984, 0.1876, 0.8313, 0.1876, 0.8313, 0.1876, 0.8266, 0.1876, 0.8266, 0.1876, 0.8313, 0.1876, 0.8313, 0.1876, 0.8266, 0.1876, 0.8266, 0.04541, 0.4025, 0.04541, 0.4025, 0.04541, 0.3984, 0.04541, 0.3984, 0.04541, 0.4025, 0.04541, 0.4025, 0.04541, 0.3984, 0.04541, 0.3984, 0.2577, 0.8313, 0.2577, 0.8313, 0.2577, 0.8266, 0.2577, 0.8266, 0.2577, 0.8313, 0.2577, 0.8313, 0.2577, 0.8266, 0.2577, 0.8266, 0.2577, 0.8313, 0.2577, 0.8313, 0.2577, 0.8266, 0.2577, 0.8266, 0.1876, 0.8313, 0.1876, 0.8313, 0.1876, 0.8266, 0.1876, 0.8266, 0.1876, 0.8313, 0.1876, 0.8313, 0.1876, 0.8266, 0.1876, 0.8266, 0.1876, 0.8313, 0.1876, 0.8313, 0.1876, 0.8266, 0.1876, 0.8266, 0.2515, 0.4025, 0.3392, 0.4025, 0.3392, 0.3984, 0.2515, 0.3984, 0.3392, 0.4025, 0.2515, 0.4025, 0.2515, 0.3984, 0.3392, 0.3984, 0.1905, 0.4025, 0.04541, 0.4025, 0.04541, 0.3984, 0.1905, 0.3984, 0.04541, 0.4025, 0.1905, 0.4025, 0.1905, 0.3984, 0.04541, 0.3984, 0.01025, 0.372, 0.6225, 0.372, 0.6225, 0.4431, 0.01025, 0.4431, 0.01175, 0.09015, 0.9929, 0.09015, 0.9929, 0.05127, 0.01175, 0.05127, 0.9929, 0.05127, 0.4001, 0.05127, 0.4001, 0.09015, 0.9929, 0.09015, 0.08363, 0.5544, 0.08363, 0.1805, 0.0118, 0.1805, 0.0118, 0.5544, 0.5042, 0.576, 0.5042, 0.1637, 0.058, 0.1637, 0.058, 0.576, 0.9929, 0.05127, 0.4001, 0.05127, 0.4001, 0.09093, 0.9929, 0.09093, 0.01175, 0.1065, 0.9929, 0.1065, 0.9929, 0.05127, 0.01175, 0.05127, 0.6221, 0.5544, 0.6221, 0.1805, 0.08363, 0.1805, 0.08363, 0.5544, 0.058, 0.576, 0.058, 0.1637, 0.02655, 0.1637, 0.02655, 0.576, -0.1728, 0.6399, -0.2565, 0.6399, -0.2565, 0.6914, -0.1728, 0.6914, -0.1728, 0.6399, -0.2565, 0.6399, -0.2565, 0.6914, -0.1728, 0.6914, -0.2565, 0.6399, -0.3765, 0.6399, -0.3765, 0.6914, -0.2565, 0.6914, -0.2565, 0.6399, -0.3765, 0.6399, -0.3765, 0.6914, -0.2565, 0.6914, -0.3765, 0.6399, -0.4601, 0.6399, -0.4601, 0.6914, -0.3765, 0.6914, -0.3765, 0.6399, -0.4601, 0.6399, -0.4601, 0.6914, -0.3765, 0.6914, -0.04212, 0.6399, -0.1443, 0.6399, -0.1443, 0.6914, -0.04212, 0.6914, -0.04212, 0.6399, -0.1443, 0.6399, -0.1443, 0.6914, -0.04212, 0.6914, -0.1443, 0.6399, -0.1728, 0.6399, -0.1728, 0.6914, -0.1443, 0.6914, -0.1443, 0.6399, -0.1728, 0.6399, -0.1728, 0.6914, -0.1443, 0.6914, 1.369, 0.6399, 1.34, 0.6399, 1.34, 0.6914, 1.369, 0.6914, 1.369, 0.6399, 1.34, 0.6399, 1.34, 0.6914, 1.369, 0.6914, 1.34, 0.6399, 0.7641, 0.6399, 0.7641, 0.6914, 1.34, 0.6914, 1.34, 0.6399, 0.7641, 0.6399, 0.7641, 0.6914, 1.34, 0.6914, 0.7641, 0.6399, 0.7236, 0.6399, 0.7236, 0.6914, 0.7641, 0.6914, 0.7641, 0.6399, 0.7236, 0.6399, 0.7236, 0.6914, 0.7641, 0.6914, 0.7236, 0.6399, -0.04212, 0.6399, -0.04212, 0.6914, 0.7236, 0.6914, 1.474, 0.6914, 1.474, 0.6399, 1.369, 0.6399, 1.369, 0.6914, 1.474, 0.6914, 1.474, 0.6399, 1.369, 0.6399, 1.369, 0.6914, 0.07424, 0.688, 0.007397, 0.688, 0.007397, 0.7447, 0.07424, 0.7447, 0.9986, 0.2799, 0.8765, 0.2799, 0.8765, 0.3072, 0.9986, 0.3072, 0.4702, 0.8594, 0.4063, 0.8594, 0.4063, 0.8793, 0.4702, 0.8793, 0.8727, 0.2793, 0.7647, 0.2793, 0.7647, 0.3068, 0.8727, 0.3068, 0.7647, 0.2793, 0.7345, 0.2793, 0.7345, 0.3068, 0.7647, 0.3068, 0.9099, 0.8766, 0.8865, 0.8766, 0.8865, 0.9918, 0.9099, 0.9918, 0.768, 0.688, 0.7448, 0.688, 0.7448, 0.7447, 0.768, 0.7447, 0.9099, 0.7405, 0.8865, 0.7405, 0.8865, 0.8558, 0.9099, 0.8558, 0.8865, 0.8766, 0.425, 0.8766, 0.425, 0.9918, 0.8865, 0.9918, 0.7448, 0.688, 0.285, 0.688, 0.285, 0.7447, 0.7448, 0.7447, 0.8865, 0.7405, 0.425, 0.7405, 0.425, 0.8558, 0.8865, 0.8558, 0.425, 0.8766, 0.3925, 0.8766, 0.3925, 0.9918, 0.425, 0.9918, 0.7999, 0.688, 0.7675, 0.688, 0.7675, 0.7447, 0.7999, 0.7447, 0.425, 0.7405, 0.3925, 0.7405, 0.3925, 0.8558, 0.425, 0.8558, 0.768, 0.7447, 0.852, 0.7447, 0.852, 0.688, 0.768, 0.688, 0.01025, 0.483, 0.6225, 0.483, 0.6225, 0.372, 0.01025, 0.372, 0.01025, 0.5772, 0.6225, 0.5772, 0.6225, 0.3603, 0.01025, 0.3603, 0.01025, 0.4431, 0.6225, 0.4431, 0.6225, 0.5065, 0.01025, 0.5065, 0.04901, 0.6914, 0.04901, 0.6399, -0.04212, 0.6399, -0.04212, 0.6914, 0.4624, 0.6914, 0.4624, 0.6399, 0.1506, 0.6399, 0.1506, 0.6914, 0.7236, 0.6914, 0.7236, 0.6399, 0.5641, 0.6399, 0.5641, 0.6914, 0.7675, 0.7447, 0.7675, 0.688, 0.1558, 0.688, 0.1558, 0.7447, 0.4155, 0.7504, 0.4836, 0.7963, 0.4836, 0.7504, 0.6756, 0.4344, 0.7688, 0.4344, 0.7688, 0.4908, 0.6756, 0.4908, 0.4836, 0.7963, 0.4155, 0.8577, 0.5595, 0.7963, 0.5595, 0.7963, 0.7923, 0.7963, 0.7923, 0.7504, 0.5595, 0.7504, 0.4155, 0.8577, 0.9873, 0.8577, 0.7923, 0.7963, 0.5595, 0.7963, 0.6756, 0.4344, 0.7688, 0.4344, 0.7688, 0.4908, 0.6756, 0.4908, 0.7923, 0.7963, 0.9873, 0.8577, 0.8682, 0.7963, 0.9873, 0.8577, 0.9873, 0.7504, 0.8682, 0.7963, 0.9873, 0.7504, 0.8682, 0.7504, 0.8682, 0.7963, 0.01025, 0.5101, 0.6225, 0.5101, 0.6225, 0.483, 0.01025, 0.483, 0.1487, 0.1502, 0.7463, 0.1502, 0.7463, 0.1024, 0.1487, 0.1024, 0.01025, 0.5537, 0.6225, 0.5537, 0.6225, 0.5266, 0.01025, 0.5266, 0.01025, 0.5501, 0.6225, 0.5501, 0.6225, 0.5772, 0.01025, 0.5772, 0.1487, 0.1502, 0.7463, 0.1502, 0.7463, 0.1024, 0.1487, 0.1024, 0.01025, 0.5065, 0.6225, 0.5065, 0.6225, 0.5336, 0.01025, 0.5336, 0.6431, 0.5521, 0.6758, 0.5759, 0.6956, 0.5759, 0.7283, 0.5521, 0.7283, 0.5521, 0.6956, 0.5759, 0.7283, 0.5759, 0.6431, 0.5521, 0.6431, 0.5759, 0.6758, 0.5759, 0.6431, 0.5521, 0.6758, 0.5759, 0.6956, 0.5759, 0.7283, 0.5521, 0.7283, 0.5521, 0.6956, 0.5759, 0.7283, 0.5759, 0.6431, 0.5521, 0.6431, 0.5759, 0.6758, 0.5759, 0.4563, 0.6244, 0.4405, 0.61, 0.5844, 0.61, 0.5686, 0.6244, 0.4563, 0.6244, 0.4405, 0.61, 0.5844, 0.61, 0.5686, 0.6244, 0.4549, 0.6257, 0.4405, 0.61, 0.5397, 0.61, 0.5253, 0.6257, 0.5253, 0.6257, 0.5397, 0.61, 0.4405, 0.61, 0.4549, 0.6257, 0.6926, 0.2196, 0.6961, 0.214, 0.666, 0.214, 0.6695, 0.2196, 0.6695, 0.2564, 0.666, 0.262, 0.6961, 0.262, 0.6926, 0.2564, 0.6926, 0.2564, 0.6961, 0.262, 0.6961, 0.214, 0.6926, 0.2196, 0.6926, 0.2564, 0.6961, 0.262, 0.6961, 0.214, 0.6926, 0.2196, 0.6695, 0.2196, 0.666, 0.214, 0.666, 0.262, 0.6695, 0.2564, 0.6695, 0.2196, 0.666, 0.214, 0.666, 0.262, 0.6695, 0.2564, 0.6926, 0.2196, 0.6961, 0.214, 0.666, 0.214, 0.6695, 0.2196, 0.6695, 0.2564, 0.666, 0.262, 0.6961, 0.262, 0.6926, 0.2564, 0.6926, 0.2196, 0.6695, 0.2196, 0.6695, 0.2564, 0.6926, 0.2564, 0.6926, 0.2196, 0.6695, 0.2196, 0.6695, 0.2564, 0.6926, 0.2564, 0.6256, 0.9481, 0.5618, 0.9481, 0.5618, 0.9889, 0.6256, 0.9889, 0.6256, 0.8793, 0.5618, 0.8793, 0.5618, 0.9481, 0.6256, 0.9481, 0.6256, 0.7906, 0.5618, 0.7906, 0.5618, 0.8594, 0.6256, 0.8594, 0.6256, 0.7498, 0.5618, 0.7498, 0.5618, 0.7906, 0.6256, 0.7906, 0.5618, 0.9481, 0.4702, 0.9481, 0.4702, 0.9889, 0.5618, 0.9889, 0.9986, 0.3072, 0.8765, 0.3072, 0.8765, 0.4022, 0.9986, 0.4022, 0.9986, 0.1849, 0.8765, 0.1849, 0.8765, 0.2799, 0.9986, 0.2799, 0.5618, 0.7498, 0.4702, 0.7498, 0.4702, 0.7906, 0.5618, 0.7906, 0.4702, 0.9481, 0.4063, 0.9481, 0.4063, 0.9889, 0.4702, 0.9889, 0.4702, 0.8793, 0.4063, 0.8793, 0.4063, 0.9481, 0.4702, 0.9481, 0.4702, 0.7906, 0.4063, 0.7906, 0.4063, 0.8594, 0.4702, 0.8594, 0.4702, 0.7498, 0.4063, 0.7498, 0.4063, 0.7906, 0.4702, 0.7906, 0.7253, 0.9481, 0.6474, 0.9481, 0.6474, 0.9889, 0.7253, 0.9889, 0.8727, 0.3068, 0.7647, 0.3068, 0.7647, 0.4022, 0.8727, 0.4022, 0.8727, 0.1839, 0.7647, 0.1839, 0.7647, 0.2793, 0.8727, 0.2793, 0.7253, 0.7498, 0.6474, 0.7498, 0.6474, 0.7906, 0.7253, 0.7906, 0.6474, 0.9481, 0.6256, 0.9481, 0.6256, 0.9889, 0.6474, 0.9889, 0.7647, 0.3068, 0.7345, 0.3068, 0.7345, 0.4022, 0.7647, 0.4022, 0.7647, 0.1839, 0.7345, 0.1839, 0.7345, 0.2793, 0.7647, 0.2793, 0.6474, 0.7498, 0.6256, 0.7498, 0.6256, 0.7906, 0.6474, 0.7906, 0.9873, 0.9844, 0.9873, 0.8771, 0.4155, 0.9445, 0.9873, 0.9844, 0.4155, 0.9445, 0.4155, 0.9844, 0.9873, 0.8771, 0.4155, 0.8771, 0.4155, 0.9445, 0.4836, 0.7963, 0.4155, 0.7903, 0.4155, 0.8577, 0.4836, 0.7963, 0.4155, 0.7504, 0.4155, 0.7903, 0.2542, 0.6273, 0.2542, 0.6115, 0.7944, 0.6115, 0.7944, 0.6273, 0.0177, 0.9907, 0.0177, 0.9553, 0.2329, 0.9553, 0.2329, 0.9907, 0.2542, 0.6273, 0.2542, 0.6115, 0.7944, 0.6115, 0.7944, 0.6273, 0.5066, 0.61, 0.4736, 0.61, 0.4549, 0.6257, 0.5253, 0.6257, 0.5397, 0.61, 0.5066, 0.61, 0.5253, 0.6257, 0.4736, 0.61, 0.4405, 0.61, 0.4549, 0.6257, 0.4736, 0.61, 0.5066, 0.61, 0.5253, 0.6257, 0.4549, 0.6257, 0.4405, 0.61, 0.4736, 0.61, 0.4549, 0.6257, 0.5066, 0.61, 0.5397, 0.61, 0.5253, 0.6257, 0.2542, 0.6115, 0.2542, 0.6273, 0.7944, 0.6273, 0.7944, 0.6115, 0.0177, 0.9553, 0.0177, 0.9907, 0.2329, 0.9907, 0.2329, 0.9553, 0.2542, 0.6115, 0.2542, 0.6273, 0.7944, 0.6273, 0.7944, 0.6115, 0.4736, 0.61, 0.5066, 0.61, 0.5253, 0.6257, 0.4549, 0.6257, 0.4405, 0.61, 0.4736, 0.61, 0.4549, 0.6257, 0.5066, 0.61, 0.5397, 0.61, 0.5253, 0.6257, 0.5066, 0.61, 0.4736, 0.61, 0.4549, 0.6257, 0.5253, 0.6257, 0.5397, 0.61, 0.5066, 0.61, 0.5253, 0.6257, 0.4736, 0.61, 0.4405, 0.61, 0.4549, 0.6257, 0.4913, 0.61, 0.5686, 0.6244, 0.4563, 0.6244, 0.4405, 0.61, 0.4913, 0.61, 0.4563, 0.6244, 0.4913, 0.61, 0.5844, 0.61, 0.5686, 0.6244, 0.4913, 0.61, 0.4563, 0.6244, 0.5686, 0.6244, 0.5844, 0.61, 0.4913, 0.61, 0.5686, 0.6244, 0.4913, 0.61, 0.4405, 0.61, 0.4563, 0.6244, 0.5336, 0.61, 0.5686, 0.6244, 0.4563, 0.6244, 0.4405, 0.61, 0.5336, 0.61, 0.4563, 0.6244, 0.5336, 0.61, 0.5844, 0.61, 0.5686, 0.6244, 0.5336, 0.61, 0.4563, 0.6244, 0.5686, 0.6244, 0.5844, 0.61, 0.5336, 0.61, 0.5686, 0.6244, 0.5336, 0.61, 0.4405, 0.61, 0.4563, 0.6244, 1.474, 0.6396, 1.495, 0.6396, 1.495, 0.6914, 1.474, 0.6914, 1.495, 0.6396, 1.511, 0.6396, 1.511, 0.6914, 1.495, 0.6914, 1.474, 0.6396, 1.495, 0.6396, 1.495, 0.6914, 1.474, 0.6914, 1.495, 0.6396, 1.511, 0.6396, 1.511, 0.6914, 1.495, 0.6914, 0.2577, 0.8313, 0.2577, 0.8313, 0.2577, 0.8266, 0.2577, 0.8266, 0.2577, 0.8313, 0.2577, 0.8313, 0.2577, 0.8266, 0.2577, 0.8266, 0.1876, 0.8313, 0.1876, 0.8313, 0.1876, 0.8266, 0.1876, 0.8266, 0.1876, 0.8313, 0.1876, 0.8313, 0.1876, 0.8266, 0.1876, 0.8266, 1.0, 0.0, 1.0, 0.5, -3.886e-07, 0.5, 0.0, 0.0, 1.0, 0.5, 1.0, 1.0, 0.0, 1.0, -3.886e-07, 0.5, 1.0, 0.0, 1.0, 0.5, 2.429e-08, 0.5, 0.0, 0.0, 1.0, 0.5, 1.0, 1.0, 0.0, 1.0, 2.429e-08, 0.5, 0.661, 0.7517, 0.6765, 0.7517, 0.6765, 0.7587, 0.661, 0.7587, 0.0, 0.0, 0.0, 1.0, 1.0, 1.0, 1.0, 0.0, 0.661, 0.9869, 0.6765, 0.9869, 0.6765, 0.994, 0.661, 0.994, 0.0, 1.0, 0.0, 0.0, 1.0, 0.0, 1.0, 0.5, 0.0, 1.0, 1.0, 0.5, 1.0, 0.0, 0.0, 0.0, 0.661, 0.9869, 0.661, 0.994, 0.6765, 0.994, 0.6765, 0.9869, 0.0, 0.0, 1.0, 0.0, 1.0, 1.0, 0.0, 1.0, 0.661, 0.7517, 0.661, 0.7587, 0.6765, 0.7587, 0.6765, 0.7517, 1.0, 0.5, 2.429e-08, 0.5, 0.0, 1.0, 1.0, 1.0, 1.0, 0.0, 0.0, 0.0, 2.429e-08, 0.5, 1.0, 0.5, 1.0, 0.5, -3.886e-07, 0.5, 0.0, 1.0, 1.0, 1.0, 1.0, 0.0, 0.0, 0.0, -3.886e-07, 0.5, 1.0, 0.5, 0.4287, 0.8313, 0.4287, 0.8266, 0.4287, 0.8266, 0.4287, 0.8313, 0.4287, 0.8313, 0.4287, 0.8266, 0.4287, 0.8266, 0.4287, 0.8313, 0.3585, 0.8313, 0.3585, 0.8266, 0.3585, 0.8266, 0.3585, 0.8313, 0.3585, 0.8313, 0.3585, 0.8266, 0.3585, 0.8266, 0.3585, 0.8313, 1.495, 0.6396, 1.495, 0.6914, 1.511, 0.6914, 1.511, 0.6396, 1.474, 0.6396, 1.474, 0.6914, 1.495, 0.6914, 1.495, 0.6396, 1.495, 0.6396, 1.495, 0.6914, 1.511, 0.6914, 1.511, 0.6396, 1.474, 0.6396, 1.474, 0.6914, 1.495, 0.6914, 1.495, 0.6396, 0.5336, 0.61, 0.4563, 0.6244, 0.4405, 0.61, 0.5844, 0.61, 0.5686, 0.6244, 0.5336, 0.61, 0.5336, 0.61, 0.5686, 0.6244, 0.4563, 0.6244, 0.5336, 0.61, 0.5686, 0.6244, 0.5844, 0.61, 0.4405, 0.61, 0.4563, 0.6244, 0.5336, 0.61, 0.5336, 0.61, 0.4563, 0.6244, 0.5686, 0.6244, 0.4913, 0.61, 0.4563, 0.6244, 0.4405, 0.61, 0.5844, 0.61, 0.5686, 0.6244, 0.4913, 0.61, 0.4913, 0.61, 0.5686, 0.6244, 0.4563, 0.6244, 0.4913, 0.61, 0.5686, 0.6244, 0.5844, 0.61, 0.4405, 0.61, 0.4563, 0.6244, 0.4913, 0.61, 0.4913, 0.61, 0.4563, 0.6244, 0.5686, 0.6244, 0.4736, 0.61, 0.4549, 0.6257, 0.4405, 0.61, 0.5397, 0.61, 0.5253, 0.6257, 0.5066, 0.61, 0.5066, 0.61, 0.5253, 0.6257, 0.4549, 0.6257, 0.4736, 0.61, 0.5066, 0.61, 0.5253, 0.6257, 0.5397, 0.61, 0.4405, 0.61, 0.4549, 0.6257, 0.4736, 0.61, 0.4736, 0.61, 0.4549, 0.6257, 0.5253, 0.6257, 0.5066, 0.61, 0.2542, 0.6115, 0.7944, 0.6115, 0.7944, 0.6273, 0.2542, 0.6273, 0.0177, 0.9553, 0.2329, 0.9553, 0.2329, 0.9907, 0.0177, 0.9907, 0.2542, 0.6115, 0.7944, 0.6115, 0.7944, 0.6273, 0.2542, 0.6273, 0.5066, 0.61, 0.5253, 0.6257, 0.5397, 0.61, 0.4405, 0.61, 0.4549, 0.6257, 0.4736, 0.61, 0.4736, 0.61, 0.4549, 0.6257, 0.5253, 0.6257, 0.5066, 0.61, 0.4736, 0.61, 0.4549, 0.6257, 0.4405, 0.61, 0.5397, 0.61, 0.5253, 0.6257, 0.5066, 0.61, 0.5066, 0.61, 0.5253, 0.6257, 0.4549, 0.6257, 0.4736, 0.61, 0.2542, 0.6273, 0.7944, 0.6273, 0.7944, 0.6115, 0.2542, 0.6115, 0.0177, 0.9907, 0.2329, 0.9907, 0.2329, 0.9553, 0.0177, 0.9553, 0.2542, 0.6273, 0.7944, 0.6273, 0.7944, 0.6115, 0.2542, 0.6115, 0.4836, 0.7963, 0.4155, 0.7903, 0.4155, 0.7504, 0.4836, 0.7963, 0.4155, 0.8577, 0.4155, 0.7903, 0.9873, 0.8771, 0.4155, 0.9445, 0.4155, 0.8771, 0.9873, 0.9844, 0.4155, 0.9844, 0.4155, 0.9445, 0.9873, 0.9844, 0.4155, 0.9445, 0.9873, 0.8771, 0.6474, 0.7498, 0.6474, 0.7906, 0.6256, 0.7906, 0.6256, 0.7498, 0.7647, 0.1839, 0.7647, 0.2793, 0.7345, 0.2793, 0.7345, 0.1839, 0.7647, 0.3068, 0.7647, 0.4022, 0.7345, 0.4022, 0.7345, 0.3068, 0.6474, 0.9481, 0.6474, 0.9889, 0.6256, 0.9889, 0.6256, 0.9481, 0.7253, 0.7498, 0.7253, 0.7906, 0.6474, 0.7906, 0.6474, 0.7498, 0.8727, 0.1839, 0.8727, 0.2793, 0.7647, 0.2793, 0.7647, 0.1839, 0.8727, 0.3068, 0.8727, 0.4022, 0.7647, 0.4022, 0.7647, 0.3068, 0.7253, 0.9481, 0.7253, 0.9889, 0.6474, 0.9889, 0.6474, 0.9481, 0.4702, 0.7498, 0.4702, 0.7906, 0.4063, 0.7906, 0.4063, 0.7498, 0.4702, 0.7906, 0.4702, 0.8594, 0.4063, 0.8594, 0.4063, 0.7906, 0.4702, 0.8793, 0.4702, 0.9481, 0.4063, 0.9481, 0.4063, 0.8793, 0.4702, 0.9481, 0.4702, 0.9889, 0.4063, 0.9889, 0.4063, 0.9481, 0.5618, 0.7498, 0.5618, 0.7906, 0.4702, 0.7906, 0.4702, 0.7498, 0.9986, 0.1849, 0.9986, 0.2799, 0.8765, 0.2799, 0.8765, 0.1849, 0.9986, 0.3072, 0.9986, 0.4022, 0.8765, 0.4022, 0.8765, 0.3072, 0.5618, 0.9481, 0.5618, 0.9889, 0.4702, 0.9889, 0.4702, 0.9481, 0.6256, 0.7498, 0.6256, 0.7906, 0.5618, 0.7906, 0.5618, 0.7498, 0.6256, 0.7906, 0.6256, 0.8594, 0.5618, 0.8594, 0.5618, 0.7906, 0.6256, 0.8793, 0.6256, 0.9481, 0.5618, 0.9481, 0.5618, 0.8793, 0.6256, 0.9481, 0.6256, 0.9889, 0.5618, 0.9889, 0.5618, 0.9481, 0.6926, 0.2196, 0.6926, 0.2564, 0.6695, 0.2564, 0.6695, 0.2196, 0.6926, 0.2196, 0.6926, 0.2564, 0.6695, 0.2564, 0.6695, 0.2196, 0.6695, 0.2564, 0.6926, 0.2564, 0.6961, 0.262, 0.666, 0.262, 0.6926, 0.2196, 0.6695, 0.2196, 0.666, 0.214, 0.6961, 0.214, 0.6695, 0.2196, 0.6695, 0.2564, 0.666, 0.262, 0.666, 0.214, 0.6695, 0.2196, 0.6695, 0.2564, 0.666, 0.262, 0.666, 0.214, 0.6926, 0.2564, 0.6926, 0.2196, 0.6961, 0.214, 0.6961, 0.262, 0.6926, 0.2564, 0.6926, 0.2196, 0.6961, 0.214, 0.6961, 0.262, 0.6695, 0.2564, 0.6926, 0.2564, 0.6961, 0.262, 0.666, 0.262, 0.6926, 0.2196, 0.6695, 0.2196, 0.666, 0.214, 0.6961, 0.214, 0.5253, 0.6257, 0.4549, 0.6257, 0.4405, 0.61, 0.5397, 0.61, 0.4549, 0.6257, 0.5253, 0.6257, 0.5397, 0.61, 0.4405, 0.61, 0.4563, 0.6244, 0.5686, 0.6244, 0.5844, 0.61, 0.4405, 0.61, 0.4563, 0.6244, 0.5686, 0.6244, 0.5844, 0.61, 0.4405, 0.61, 0.6431, 0.5521, 0.6758, 0.5759, 0.6431, 0.5759, 0.7283, 0.5521, 0.7283, 0.5759, 0.6956, 0.5759, 0.6431, 0.5521, 0.7283, 0.5521, 0.6956, 0.5759, 0.6758, 0.5759, 0.6431, 0.5521, 0.6758, 0.5759, 0.6431, 0.5759, 0.7283, 0.5521, 0.7283, 0.5759, 0.6956, 0.5759, 0.6431, 0.5521, 0.7283, 0.5521, 0.6956, 0.5759, 0.6758, 0.5759, 0.01135, 0.5062, 0.01135, 0.5333, 0.6224, 0.5333, 0.6224, 0.5062, 0.1487, 0.1502, 0.1487, 0.1024, 0.7463, 0.1024, 0.7463, 0.1502, 0.01135, 0.5497, 0.01135, 0.5768, 0.6224, 0.5768, 0.6224, 0.5497, 0.01135, 0.5533, 0.01135, 0.5262, 0.6224, 0.5262, 0.6224, 0.5533, 0.1487, 0.1502, 0.1487, 0.1024, 0.7463, 0.1024, 0.7463, 0.1502, 0.01135, 0.5098, 0.01135, 0.4827, 0.6224, 0.4827, 0.6224, 0.5098, 0.9873, 0.7504, 0.8682, 0.7963, 0.8682, 0.7504, 0.9873, 0.8577, 0.8682, 0.7963, 0.9873, 0.7504, 0.7923, 0.7963, 0.8682, 0.7963, 0.9873, 0.8577, 0.6756, 0.4344, 0.6756, 0.4908, 0.7688, 0.4908, 0.7688, 0.4344, 0.4155, 0.8577, 0.5595, 0.7963, 0.7923, 0.7963, 0.9873, 0.8577, 0.5595, 0.7963, 0.5595, 0.7504, 0.7923, 0.7504, 0.7923, 0.7963, 0.4836, 0.7963, 0.5595, 0.7963, 0.4155, 0.8577, 0.6756, 0.4344, 0.6756, 0.4908, 0.7688, 0.4908, 0.7688, 0.4344, 0.4155, 0.7504, 0.4836, 0.7504, 0.4836, 0.7963, 0.7675, 0.7447, 0.1558, 0.7447, 0.1558, 0.688, 0.7675, 0.688, 0.7236, 0.6914, 0.5641, 0.6914, 0.5641, 0.6399, 0.7236, 0.6399, 0.4624, 0.6914, 0.1506, 0.6914, 0.1506, 0.6399, 0.4624, 0.6399, 0.04901, 0.6914, -0.04212, 0.6914, -0.04212, 0.6399, 0.04901, 0.6399, 0.01135, 0.4429, 0.01135, 0.5062, 0.6224, 0.5062, 0.6224, 0.4429, 0.01135, 0.5768, 0.01135, 0.3603, 0.6224, 0.3603, 0.6224, 0.5768, 0.01135, 0.4827, 0.01135, 0.372, 0.6224, 0.372, 0.6224, 0.4827, 0.768, 0.7447, 0.768, 0.688, 0.852, 0.688, 0.852, 0.7447, 0.425, 0.7405, 0.425, 0.8558, 0.3925, 0.8558, 0.3925, 0.7405, 0.7999, 0.688, 0.7999, 0.7447, 0.7675, 0.7447, 0.7675, 0.688, 0.425, 0.8766, 0.425, 0.9918, 0.3925, 0.9918, 0.3925, 0.8766, 0.8865, 0.7405, 0.8865, 0.8558, 0.425, 0.8558, 0.425, 0.7405, 0.7448, 0.688, 0.7448, 0.7447, 0.285, 0.7447, 0.285, 0.688, 0.8865, 0.8766, 0.8865, 0.9918, 0.425, 0.9918, 0.425, 0.8766, 0.9099, 0.7405, 0.9099, 0.8558, 0.8865, 0.8558, 0.8865, 0.7405, 0.768, 0.688, 0.768, 0.7447, 0.7448, 0.7447, 0.7448, 0.688, 0.9099, 0.8766, 0.9099, 0.9918, 0.8865, 0.9918, 0.8865, 0.8766, 0.7647, 0.2793, 0.7647, 0.3068, 0.7345, 0.3068, 0.7345, 0.2793, 0.8727, 0.2793, 0.8727, 0.3068, 0.7647, 0.3068, 0.7647, 0.2793, 0.4702, 0.8594, 0.4702, 0.8793, 0.4063, 0.8793, 0.4063, 0.8594, 0.9986, 0.2799, 0.9986, 0.3072, 0.8765, 0.3072, 0.8765, 0.2799, 0.07424, 0.688, 0.07424, 0.7447, 0.007397, 0.7447, 0.007397, 0.688, 1.474, 0.6914, 1.369, 0.6914, 1.369, 0.6399, 1.474, 0.6399, 1.474, 0.6914, 1.369, 0.6914, 1.369, 0.6399, 1.474, 0.6399, 0.7236, 0.6399, 0.7236, 0.6914, -0.04212, 0.6914, -0.04212, 0.6399, 0.7641, 0.6399, 0.7641, 0.6914, 0.7236, 0.6914, 0.7236, 0.6399, 0.7641, 0.6399, 0.7641, 0.6914, 0.7236, 0.6914, 0.7236, 0.6399, 1.34, 0.6399, 1.34, 0.6914, 0.7641, 0.6914, 0.7641, 0.6399, 1.34, 0.6399, 1.34, 0.6914, 0.7641, 0.6914, 0.7641, 0.6399, 1.369, 0.6399, 1.369, 0.6914, 1.34, 0.6914, 1.34, 0.6399, 1.369, 0.6399, 1.369, 0.6914, 1.34, 0.6914, 1.34, 0.6399, -0.1443, 0.6399, -0.1443, 0.6914, -0.1728, 0.6914, -0.1728, 0.6399, -0.1443, 0.6399, -0.1443, 0.6914, -0.1728, 0.6914, -0.1728, 0.6399, -0.04212, 0.6399, -0.04212, 0.6914, -0.1443, 0.6914, -0.1443, 0.6399, -0.04212, 0.6399, -0.04212, 0.6914, -0.1443, 0.6914, -0.1443, 0.6399, -0.3765, 0.6399, -0.3765, 0.6914, -0.4601, 0.6914, -0.4601, 0.6399, -0.3765, 0.6399, -0.3765, 0.6914, -0.4601, 0.6914, -0.4601, 0.6399, -0.2565, 0.6399, -0.2565, 0.6914, -0.3765, 0.6914, -0.3765, 0.6399, -0.2565, 0.6399, -0.2565, 0.6914, -0.3765, 0.6914, -0.3765, 0.6399, -0.1728, 0.6399, -0.1728, 0.6914, -0.2565, 0.6914, -0.2565, 0.6399, -0.1728, 0.6399, -0.1728, 0.6914, -0.2565, 0.6914, -0.2565, 0.6399, 0.01175, 0.1065, 0.01175, 0.05127, 0.9929, 0.05127, 0.9929, 0.1065, 0.01175, 0.09015, 0.01175, 0.05127, 0.9929, 0.05127, 0.9929, 0.09015, 0.01135, 0.372, 0.01135, 0.4429, 0.6224, 0.4429, 0.6224, 0.372, 0.5453, 0.4025, 0.5453, 0.3984, 0.4002, 0.3984, 0.4002, 0.4025, 0.4002, 0.4025, 0.4002, 0.3984, 0.5453, 0.3984, 0.5453, 0.4025, 0.4287, 0.8313, 0.4287, 0.8266, 0.4287, 0.8266, 0.4287, 0.8313, 0.4287, 0.8313, 0.4287, 0.8266, 0.4287, 0.8266, 0.4287, 0.8313, 0.4287, 0.8313, 0.4287, 0.8266, 0.4287, 0.8266, 0.4287, 0.8313, 0.3585, 0.8313, 0.3585, 0.8266, 0.3585, 0.8266, 0.3585, 0.8313, 0.3585, 0.8313, 0.3585, 0.8266, 0.3585, 0.8266, 0.3585, 0.8313, 0.3585, 0.8313, 0.3585, 0.8266, 0.3585, 0.8266, 0.3585, 0.8313, 0.5453, 0.4025, 0.5453, 0.3984, 0.5453, 0.3984, 0.5453, 0.4025, 0.5453, 0.4025, 0.5453, 0.3984, 0.5453, 0.3984, 0.5453, 0.4025, 0.4287, 0.8313, 0.4287, 0.8266, 0.4287, 0.8266, 0.4287, 0.8313, 0.4287, 0.8313, 0.4287, 0.8266, 0.4287, 0.8266, 0.4287, 0.8313, 0.5453, 0.4025, 0.5453, 0.3984, 0.5453, 0.3984, 0.5453, 0.4025, 0.4287, 0.8313, 0.4287, 0.8266, 0.4287, 0.8266, 0.4287, 0.8313, 0.3585, 0.8313, 0.3585, 0.8266, 0.3585, 0.8266, 0.3585, 0.8313, 0.4287, 0.8313, 0.4287, 0.8266, 0.4233, 0.8266, 0.4233, 0.8313, 0.3639, 0.8313, 0.3639, 0.8266, 0.3585, 0.8266, 0.3585, 0.8313, 0.4287, 0.8313, 0.4287, 0.8266, 0.4287, 0.8266, 0.4287, 0.8313, 0.3585, 0.8313, 0.3585, 0.8266, 0.3585, 0.8266, 0.3585, 0.8313, 0.3585, 0.8313, 0.3585, 0.8266, 0.3738, 0.8266, 0.3738, 0.8313, 0.3738, 0.8313, 0.3738, 0.8266, 0.4135, 0.8266, 0.4135, 0.8313, 0.4135, 0.8313, 0.4135, 0.8266, 0.4287, 0.8266, 0.4287, 0.8313, 0.3961, 0.8313, 0.3961, 0.8266, 0.3912, 0.8266, 0.3912, 0.8313, 0.5453, 0.4025, 0.5453, 0.3984, 0.5453, 0.3984, 0.5453, 0.4025, 0.5453, 0.4025, 0.5453, 0.3984, 0.5453, 0.3984, 0.5453, 0.4025, 0.5453, 0.4025, 0.5453, 0.3984, 0.5453, 0.3984, 0.5453, 0.4025, 0.5453, 0.4025, 0.5453, 0.3984, 0.5453, 0.3984, 0.5453, 0.4025, 0.5453, 0.4025, 0.5453, 0.3984, 0.5453, 0.3984, 0.5453, 0.4025, 0.5453, 0.4025, 0.5453, 0.3984, 0.5453, 0.3984, 0.5453, 0.4025, 0.5453, 0.4025, 0.5453, 0.3984, 0.5453, 0.3984, 0.5453, 0.4025, 0.5453, 0.4025, 0.5453, 0.3984, 0.5453, 0.3984, 0.5453, 0.4025, 0.5453, 0.4025, 0.5453, 0.3984, 0.5453, 0.3984, 0.5453, 0.4025, 0.4233, 0.8313, 0.4233, 0.8266, 0.4132, 0.8266, 0.4132, 0.8313, 0.4132, 0.8313, 0.4132, 0.8266, 0.3961, 0.8266, 0.3961, 0.8313, 0.3741, 0.8313, 0.3741, 0.8266, 0.3639, 0.8266, 0.3639, 0.8313, 0.3912, 0.8313, 0.3912, 0.8266, 0.3741, 0.8266, 0.3741, 0.8313, 0.4155, 0.7903, 0.4836, 0.7963, 0.4155, 0.7504, 0.4155, 0.8577, 0.4836, 0.7963, 0.4155, 0.7903, 0.4155, 0.9445, 0.9873, 0.8771, 0.4155, 0.8771, 0.4155, 0.9844, 0.9873, 0.9844, 0.4155, 0.9445, 0.4155, 0.9445, 0.9873, 0.9844, 0.9873, 0.8771, 0.6256, 0.7906, 0.6474, 0.7906, 0.6474, 0.7498, 0.6256, 0.7498, 0.6256, 0.8594, 0.6474, 0.8594, 0.6474, 0.7905, 0.6256, 0.7905, 0.6256, 0.9481, 0.6474, 0.9481, 0.6474, 0.8792, 0.6256, 0.8792, 0.6256, 0.9889, 0.6474, 0.9889, 0.6474, 0.9481, 0.6256, 0.9481, 0.6474, 0.7906, 0.7253, 0.7906, 0.7253, 0.7498, 0.6474, 0.7498, 0.7784, 0.2793, 0.8863, 0.2793, 0.8863, 0.1839, 0.7784, 0.1839, 0.7784, 0.4022, 0.8863, 0.4022, 0.8863, 0.3068, 0.7784, 0.3068, 0.6474, 0.9889, 0.7253, 0.9889, 0.7253, 0.9481, 0.6474, 0.9481, 0.4063, 0.7906, 0.4702, 0.7906, 0.4702, 0.7498, 0.4063, 0.7498, 0.4063, 0.8594, 0.4702, 0.8594, 0.4702, 0.7906, 0.4063, 0.7906, 0.4063, 0.9481, 0.4702, 0.9481, 0.4702, 0.8793, 0.4063, 0.8793, 0.4063, 0.9889, 0.4702, 0.9889, 0.4702, 0.9481, 0.4063, 0.9481, 0.4702, 0.7906, 0.5618, 0.7906, 0.5618, 0.7498, 0.4702, 0.7498, 0.8765, 0.2799, 0.9986, 0.2799, 0.9986, 0.1849, 0.8765, 0.1849, 0.8765, 0.4022, 0.9986, 0.4022, 0.9986, 0.3072, 0.8765, 0.3072, 0.4702, 0.9889, 0.5618, 0.9889, 0.5618, 0.9481, 0.4702, 0.9481, 0.5618, 0.7906, 0.6256, 0.7906, 0.6256, 0.7498, 0.5618, 0.7498, 0.5618, 0.8594, 0.6256, 0.8594, 0.6256, 0.7906, 0.5618, 0.7906, 0.5618, 0.9481, 0.6256, 0.9481, 0.6256, 0.8793, 0.5618, 0.8793, 0.5618, 0.9889, 0.6256, 0.9889, 0.6256, 0.9481, 0.5618, 0.9481, 0.6695, 0.2564, 0.6926, 0.2564, 0.6926, 0.2196, 0.6695, 0.2196, 0.6695, 0.2564, 0.6926, 0.2564, 0.6926, 0.2196, 0.6695, 0.2196, 0.6961, 0.262, 0.6926, 0.2564, 0.6695, 0.2564, 0.666, 0.262, 0.666, 0.214, 0.6695, 0.2196, 0.6926, 0.2196, 0.6961, 0.214, 0.666, 0.262, 0.6695, 0.2564, 0.6695, 0.2196, 0.666, 0.214, 0.666, 0.262, 0.6695, 0.2564, 0.6695, 0.2196, 0.666, 0.214, 0.6961, 0.214, 0.6926, 0.2196, 0.6926, 0.2564, 0.6961, 0.262, 0.6961, 0.214, 0.6926, 0.2196, 0.6926, 0.2564, 0.6961, 0.262, 0.6961, 0.262, 0.6926, 0.2564, 0.6695, 0.2564, 0.666, 0.262, 0.666, 0.214, 0.6695, 0.2196, 0.6926, 0.2196, 0.6961, 0.214, 0.4405, 0.61, 0.4549, 0.6257, 0.5253, 0.6257, 0.5397, 0.61, 0.5397, 0.61, 0.5253, 0.6257, 0.4549, 0.6257, 0.4405, 0.61, 0.5844, 0.61, 0.5686, 0.6244, 0.4563, 0.6244, 0.4405, 0.61, 0.5844, 0.61, 0.5686, 0.6244, 0.4563, 0.6244, 0.4405, 0.61, 0.6758, 0.5759, 0.6431, 0.5521, 0.6431, 0.5759, 0.7283, 0.5759, 0.7283, 0.5521, 0.6956, 0.5759, 0.6956, 0.5759, 0.7283, 0.5521, 0.6431, 0.5521, 0.6758, 0.5759, 0.6758, 0.5759, 0.6431, 0.5521, 0.6431, 0.5759, 0.7283, 0.5759, 0.7283, 0.5521, 0.6956, 0.5759, 0.6956, 0.5759, 0.7283, 0.5521, 0.6431, 0.5521, 0.6758, 0.5759, 0.6224, 0.5333, 0.01135, 0.5333, 0.01135, 0.5062, 0.6224, 0.5062, 0.7463, 0.1024, 0.1487, 0.1024, 0.1487, 0.1502, 0.7463, 0.1502, 0.6224, 0.5768, 0.01135, 0.5768, 0.01135, 0.5497, 0.6224, 0.5497, 0.6224, 0.5262, 0.01135, 0.5262, 0.01135, 0.5533, 0.6224, 0.5533, 0.7463, 0.1024, 0.1487, 0.1024, 0.1487, 0.1502, 0.7463, 0.1502, 0.6224, 0.4827, 0.01135, 0.4827, 0.01135, 0.5098, 0.6224, 0.5098, 0.8682, 0.7963, 0.9873, 0.7504, 0.8682, 0.7504, 0.8682, 0.7963, 0.9873, 0.8577, 0.9873, 0.7504, 0.8682, 0.7963, 0.7923, 0.7963, 0.9873, 0.8577, 0.7688, 0.4908, 0.6756, 0.4908, 0.6756, 0.4344, 0.7688, 0.4344, 0.7923, 0.7963, 0.5595, 0.7963, 0.4155, 0.8577, 0.9873, 0.8577, 0.7923, 0.7504, 0.5595, 0.7504, 0.5595, 0.7963, 0.7923, 0.7963, 0.5595, 0.7963, 0.4836, 0.7963, 0.4155, 0.8577, 0.7688, 0.4908, 0.6756, 0.4908, 0.6756, 0.4344, 0.7688, 0.4344, 0.4836, 0.7504, 0.4155, 0.7504, 0.4836, 0.7963, 0.1558, 0.688, 0.1558, 0.7447, 0.7936, 0.7447, 0.7936, 0.688, 0.5641, 0.6399, 0.5641, 0.6914, 0.7236, 0.6914, 0.7236, 0.6399, 0.1506, 0.6399, 0.1506, 0.6914, 0.4624, 0.6914, 0.4624, 0.6399, -0.04212, 0.6399, -0.04212, 0.6914, 0.04901, 0.6914, 0.04901, 0.6399, 0.6224, 0.5062, 0.01135, 0.5062, 0.01135, 0.4429, 0.6224, 0.4429, 0.6224, 0.3603, 0.01135, 0.3603, 0.01135, 0.5768, 0.6224, 0.5768, 0.6224, 0.372, 0.01135, 0.372, 0.01135, 0.4827, 0.6224, 0.4827, 0.8891, 0.688, 0.8024, 0.688, 0.8024, 0.7447, 0.8891, 0.7447, 0.3925, 0.8558, 0.425, 0.8558, 0.425, 0.7405, 0.3925, 0.7405, 0.7936, 0.7447, 0.8274, 0.7447, 0.8274, 0.688, 0.7936, 0.688, 0.3925, 0.9918, 0.425, 0.9918, 0.425, 0.8766, 0.3925, 0.8766, 0.425, 0.8558, 0.8865, 0.8558, 0.8865, 0.7405, 0.425, 0.7405, 0.3036, 0.7447, 0.7783, 0.7447, 0.7783, 0.688, 0.3036, 0.688, 0.425, 0.9918, 0.8865, 0.9918, 0.8865, 0.8766, 0.425, 0.8766, 0.8865, 0.8558, 0.9099, 0.8558, 0.9099, 0.7405, 0.8865, 0.7405, 0.7783, 0.7447, 0.8024, 0.7447, 0.8024, 0.688, 0.7783, 0.688, 0.8865, 0.9918, 0.9099, 0.9918, 0.9099, 0.8766, 0.8865, 0.8766, 0.7482, 0.3068, 0.7784, 0.3068, 0.7784, 0.2793, 0.7482, 0.2793, 0.7784, 0.3068, 0.8863, 0.3068, 0.8863, 0.2793, 0.7784, 0.2793, 0.4063, 0.8793, 0.4702, 0.8793, 0.4702, 0.8594, 0.4063, 0.8594, 0.8765, 0.3072, 0.9986, 0.3072, 0.9986, 0.2799, 0.8765, 0.2799, 0.001397, 0.7447, 0.06824, 0.7447, 0.06824, 0.688, 0.001397, 0.688, 1.369, 0.6399, 1.369, 0.6914, 1.474, 0.6914, 1.474, 0.6399, 1.369, 0.6399, 1.369, 0.6914, 1.474, 0.6914, 1.474, 0.6399, -0.04212, 0.6914, 0.7236, 0.6914, 0.7236, 0.6399, -0.04212, 0.6399, 0.7236, 0.6914, 0.7641, 0.6914, 0.7641, 0.6399, 0.7236, 0.6399, 0.7236, 0.6914, 0.7641, 0.6914, 0.7641, 0.6399, 0.7236, 0.6399, 0.7641, 0.6914, 1.34, 0.6914, 1.34, 0.6399, 0.7641, 0.6399, 0.7641, 0.6914, 1.34, 0.6914, 1.34, 0.6399, 0.7641, 0.6399, 1.34, 0.6914, 1.369, 0.6914, 1.369, 0.6399, 1.34, 0.6399, 1.34, 0.6914, 1.369, 0.6914, 1.369, 0.6399, 1.34, 0.6399, -0.1728, 0.6914, -0.1443, 0.6914, -0.1443, 0.6399, -0.1728, 0.6399, -0.1728, 0.6914, -0.1443, 0.6914, -0.1443, 0.6399, -0.1728, 0.6399, -0.1443, 0.6914, -0.04212, 0.6914, -0.04212, 0.6399, -0.1443, 0.6399, -0.1443, 0.6914, -0.04212, 0.6914, -0.04212, 0.6399, -0.1443, 0.6399, -0.4601, 0.6914, -0.3765, 0.6914, -0.3765, 0.6399, -0.4601, 0.6399, -0.4601, 0.6914, -0.3765, 0.6914, -0.3765, 0.6399, -0.4601, 0.6399, -0.3765, 0.6914, -0.2565, 0.6914, -0.2565, 0.6399, -0.3765, 0.6399, -0.3765, 0.6914, -0.2565, 0.6914, -0.2565, 0.6399, -0.3765, 0.6399, -0.2565, 0.6914, -0.1728, 0.6914, -0.1728, 0.6399, -0.2565, 0.6399, -0.2565, 0.6914, -0.1728, 0.6914, -0.1728, 0.6399, -0.2565, 0.6399, 0.9929, 0.05127, 0.01175, 0.05127, 0.01175, 0.1065, 0.9929, 0.1065, 0.9929, 0.05127, 0.01175, 0.05127, 0.01175, 0.09015, 0.9929, 0.09015, 0.6224, 0.4429, 0.01135, 0.4429, 0.01135, 0.372, 0.6224, 0.372, 0.2634, 0.6102, 0.468, 0.6295, 0.2634, 0.6295, 0.712, 0.6102, 0.712, 0.6295, 0.5075, 0.6295, 0.468, 0.6295, 0.2634, 0.6102, 0.712, 0.6102, 0.468, 0.6295, 0.712, 0.6102, 0.5075, 0.6295, 0.6765, 0.994, 0.6765, 0.9869, 0.6885, 0.994, 0.6885, 0.9537, 0.6885, 0.994, 0.6765, 0.9869, 0.6885, 0.7517, 0.6885, 0.7919, 0.6765, 0.7587, 0.6885, 0.7517, 0.6765, 0.7587, 0.6765, 0.7517, 0.6765, 0.9869, 0.6765, 0.7587, 0.6885, 0.7919, 0.6765, 0.9869, 0.6885, 0.7919, 0.6885, 0.9537, 1.0, 0.0, 0.0, 0.0, 1.0, 0.5, 0.0, 0.0, 1.0, 1.0, 1.0, 0.0, 0.0, 0.0, 1.0, 1.0, 1.0, 0.0, 0.0, 0.0, 1.0, 1.0, 1.0, 0.0, 0.0, 0.0, 1.0, 1.0, 1.0, 0.0, 0.0, 0.0, 1.0, 1.0, 1.0, 0.0, 0.9942, 0.7478, 0.9099, 0.8558, 0.9099, 0.7405, 0.9942, 0.7405, 0.9942, 0.7478, 0.9099, 0.7405, 0.9942, 0.7478, 0.9942, 0.8558, 0.9099, 0.8558, 0.9942, 0.7478, 0.9099, 0.7405, 0.9099, 0.8558, 0.9942, 0.8558, 0.9942, 0.7478, 0.9099, 0.8558, 0.9942, 0.7478, 0.9942, 0.7405, 0.9099, 0.7405, 0.9942, 0.9845, 0.9099, 0.9918, 0.9099, 0.8766, 0.9942, 0.8766, 0.9942, 0.9845, 0.9099, 0.8766, 0.9942, 0.9845, 0.9942, 0.9918, 0.9099, 0.9918, 0.9942, 0.9845, 0.9099, 0.8766, 0.9099, 0.9918, 0.9942, 0.9918, 0.9942, 0.9845, 0.9099, 0.9918, 0.9942, 0.9845, 0.9942, 0.8766, 0.9099, 0.8766, 0.0, 0.0, 1.0, 1.0, 1.0, 0.0, 0.0, 0.0, 1.0, 0.0, 1.0, 1.0, 0.0, 0.0, 1.0, 0.0, 1.0, 1.0, 0.0, 0.0, 1.0, 0.0, 1.0, 1.0, 0.0, 0.0, 1.0, 1.0, 1.0, 0.0, 0.0, 0.0, 1.0, 1.0, 1.0, 0.0, 0.0, 0.0, 1.0, 1.0, 1.0, 0.0, 0.0, 0.0, 1.0, 0.0, 1.0, 1.0, 0.9942, 0.9845, 0.9099, 0.8766, 0.9942, 0.8766, 0.9942, 0.9918, 0.9099, 0.9918, 0.9942, 0.9845, 0.9942, 0.9845, 0.9099, 0.9918, 0.9099, 0.8766, 0.9942, 0.9845, 0.9099, 0.9918, 0.9942, 0.9918, 0.9942, 0.8766, 0.9099, 0.8766, 0.9942, 0.9845, 0.9942, 0.9845, 0.9099, 0.8766, 0.9099, 0.9918, 0.9942, 0.7478, 0.9099, 0.7405, 0.9942, 0.7405, 0.9942, 0.8558, 0.9099, 0.8558, 0.9942, 0.7478, 0.9942, 0.7478, 0.9099, 0.8558, 0.9099, 0.7405, 0.9942, 0.7478, 0.9099, 0.8558, 0.9942, 0.8558, 0.9942, 0.7405, 0.9099, 0.7405, 0.9942, 0.7478, 0.9942, 0.7478, 0.9099, 0.7405, 0.9099, 0.8558, 0.0, 0.0, 1.0, 0.0, 1.0, 1.0, 0.0, 0.0, 1.0, 0.0, 1.0, 1.0, 0.0, 0.0, 1.0, 0.0, 1.0, 1.0, 0.0, 0.0, 1.0, 0.0, 1.0, 1.0, 0.0, 0.0, 1.0, 0.0, 1.0, 1.0, 1.0, 0.0, 1.0, 0.5, 0.0, 0.0, 0.6765, 0.9869, 0.6885, 0.9537, 0.6885, 0.7919, 0.6765, 0.9869, 0.6885, 0.7919, 0.6765, 0.7587, 0.6885, 0.7517, 0.6765, 0.7517, 0.6765, 0.7587, 0.6885, 0.7517, 0.6765, 0.7587, 0.6885, 0.7919, 0.6885, 0.9537, 0.6765, 0.9869, 0.6885, 0.994, 0.6765, 0.994, 0.6885, 0.994, 0.6765, 0.9869, 0.468, 0.6295, 0.5075, 0.6295, 0.712, 0.6102, 0.468, 0.6295, 0.712, 0.6102, 0.2634, 0.6102, 0.712, 0.6102, 0.5075, 0.6295, 0.712, 0.6295, 0.2634, 0.6102, 0.2634, 0.6295, 0.468, 0.6295])
me_plane_002.materials.append(mat_material_002)
me_plane_002.use_remesh_preserve_volume = False
me_plane_002.use_remesh_preserve_attributes = False
me_plane_002.use_mirror_vertex_groups = False
me_plane_002.update()

# ---- objects
ob_plane_002 = bpy.data.objects.new('Plane.002', me_plane_002)

# ---- transforms, parenting, visibility, modifiers, constraints
ob_plane_002.location = (0.0, 0.0, 1.224)
ob_plane_002.scale = (18.38, 18.88, 8.263)
ob_plane_002.lock_rotations_4d = False
ob_plane_002.empty_display_type = 'ARROWS'
ob_plane_002.lineart.crease_threshold = 0.0

# ---- collection membership
col_collection_1.objects.link(ob_plane_002)

# ---- scene / render settings (as saved in the file)
scene.frame_start = 1; scene.frame_end = 250; scene.frame_set(1)
scene.render.engine = 'BLENDER_EEVEE_NEXT'
scene.render.image_settings.file_format = 'JPEG'
scene.render.image_settings.color_mode = 'RGB'
scene.render.image_settings.compression = 90
scene.render.resolution_x = 800
scene.render.resolution_y = 600
scene.render.pixel_aspect_x = 100.0
scene.render.pixel_aspect_y = 100.0
scene.render.fps = 25
scene.render.dither_intensity = 0.0
scene.render.use_compositing = False
scene.render.use_sequencer = False
scene.render.bake_margin = 2
scene.render.bake_bias = 0.0
scene.render.use_stamp_time = False
scene.render.use_stamp_date = False
scene.render.use_stamp_frame = False
scene.render.use_stamp_camera = False
scene.render.use_stamp_scene = False
scene.render.use_stamp_filename = False
scene.render.use_stamp_render_time = False
scene.render.stamp_font_size = 0
scene.cycles.use_denoising = False
scene.cycles.samples = 10
scene.cycles.sampling_pattern = 'TABULATED_SOBOL'
scene.cycles.light_sampling_threshold = 0.0
scene.cycles.use_adaptive_sampling = False
scene.cycles.use_light_tree = False
scene.cycles.blur_glossy = 0.0
scene.cycles.volume_bounces = 1
scene.cycles.pixel_filter_type = 'GAUSSIAN'
scene.cycles.sample_clamp_indirect = 0.0
scene.view_settings.view_transform = 'Raw'
bpy.context.view_layer.update()

# ---- added for rendering (the .blend has no active camera): camera
cam_auto = bpy.data.cameras.new('AutoCamera')
cam_auto.lens = 50.0
cam_auto.sensor_width = 36.0
cam_auto.clip_end = 6048.59
ob_auto_camera = bpy.data.objects.new('AutoCamera', cam_auto)
scene.collection.objects.link(ob_auto_camera)
ob_auto_camera.location = (344.651, -349.82, 276.147)
ob_auto_camera.rotation_euler = (1.09748, -7.21219e-08, 0.694738)
scene.camera = ob_auto_camera
bpy.context.view_layer.update()
